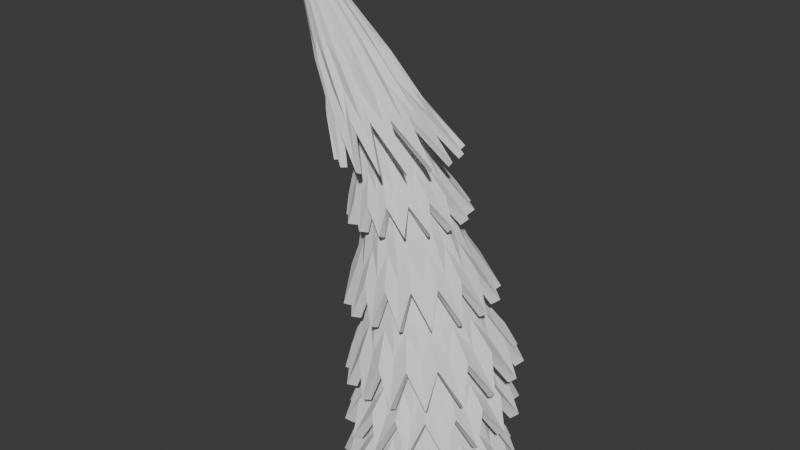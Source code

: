 # Source: Arbol_Estilizado1.blend  (saved by Blender 4.0.36; exported with 4.5.12 LTS)
import bpy
from mathutils import Matrix  # noqa: F401  (used for matrix-valued properties, if any)

bpy.ops.wm.read_factory_settings(use_empty=True)
scene = bpy.context.scene
scene.name = 'Scene'

# ---- collections
col_collection = bpy.data.collections.new('Collection'); scene.collection.children.link(col_collection)

# ---- world
world_world = bpy.data.worlds.new('World'); scene.world = world_world
world_world.use_nodes = True; world_world.node_tree.nodes.clear()
_N = world_world.node_tree.nodes; _L = world_world.node_tree.links
n0 = _N.new('ShaderNodeOutputWorld'); n0.name = 'World Output'; n0.location = (300, 300)
n1 = _N.new('ShaderNodeBackground'); n1.name = 'Background'; n1.location = (10, 300)
n1.inputs[0].default_value = (0.05088, 0.05088, 0.05088, 1.0)
_L.new(n1.outputs[0], n0.inputs[0])
n0.is_active_output = True
world_world.color = (0.05088, 0.05088, 0.05088)
world_world.use_sun_shadow = False
world_world.sun_shadow_jitter_overblur = 0.0

# ---- meshes
me_cylinder = bpy.data.meshes.new('Cylinder')
me_cylinder.from_pydata([(1.318e-08, 1.884, -1.0), (0.7211, 1.741, -1.0), (1.332, 1.332, -1.0), (1.741, 0.7211, -1.0), (1.884, 9.884e-09, -1.0), (1.741, -0.7211, -1.0), (1.332, -1.332, -1.0), (0.7211, -1.741, -1.0), (1.318e-08, -1.884, -1.0), (-0.7211, -1.741, -1.0), (-3.885, 1.542e-07, 12.26), (-1.332, -1.332, -1.0), (-1.741, -0.7211, -1.0), (-1.884, 9.884e-09, -1.0), (-1.741, 0.7211, -1.0), (-1.332, 1.332, -1.0), (-0.7211, 1.741, -1.0), (-2.298, 0.1997, 10.5), (3.401e-08, 1.009, 0.335), (-1.109, 0.4089, 9.093), (-0.7499, 0.5172, 7.291), (0.2093, 0.6552, 4.932), (0.4111, 0.8022, 2.68), (0.3738, 0.9321, 0.4315), (-2.239, 0.1845, 10.55), (0.6563, 0.7411, 2.865), (0.4454, 0.6053, 5.016), (-0.5655, 0.4778, 7.363), (-1.007, 0.3778, 9.212), (0.6908, 0.7134, 0.5133), (-2.189, 0.1412, 10.59), (0.8642, 0.5672, 3.021), (0.6456, 0.4633, 5.088), (-0.4092, 0.3657, 7.424), (-0.9216, 0.2891, 9.314), (0.9025, 0.3861, 0.568), (-2.155, 0.07641, 10.62), (1.003, 0.307, 3.126), (0.7794, 0.2507, 5.135), (-0.3048, 0.1979, 7.465), (-0.8642, 0.1565, 9.381), (0.9769, -3.378e-08, 0.5872), (-2.144, 1.739e-07, 10.63), (1.052, -6.909e-08, 3.163), (0.8263, -2.513e-08, 5.152), (-0.2682, -2.655e-08, 7.479), (-0.8441, 3.169e-08, 9.405), (0.9025, -0.3861, 0.568), (-2.155, -0.07641, 10.62), (1.003, -0.307, 3.126), (0.7794, -0.2507, 5.135), (-0.3048, -0.1979, 7.465), (-0.8642, -0.1565, 9.381), (0.6908, -0.7134, 0.5133), (-2.189, -0.1412, 10.59), (0.8642, -0.5672, 3.021), (0.6456, -0.4633, 5.088), (-0.4092, -0.3657, 7.424), (-0.9216, -0.2891, 9.314), (0.3738, -0.9321, 0.4315), (-2.239, -0.1845, 10.55), (0.6563, -0.7411, 2.865), (0.4454, -0.6053, 5.016), (-0.5655, -0.4778, 7.363), (-1.007, -0.3778, 9.212), (-3.375e-08, -1.009, 0.335), (-2.298, -0.1997, 10.5), (0.4111, -0.8022, 2.68), (0.2093, -0.6552, 4.932), (-0.7499, -0.5172, 7.291), (-1.109, -0.4089, 9.093), (-0.3738, -0.9321, 0.2385), (-2.357, -0.1845, 10.45), (0.166, -0.7411, 2.495), (-0.02688, -0.6053, 4.848), (-0.9342, -0.4778, 7.219), (-1.21, -0.3778, 8.974), (-0.6908, -0.7134, 0.1567), (-2.407, -0.1412, 10.41), (-0.04189, -0.5672, 2.339), (-0.2271, -0.4633, 4.776), (-1.09, -0.3657, 7.158), (-1.296, -0.2891, 8.873), (-0.9025, -0.3861, 0.1021), (-2.44, -0.07641, 10.39), (-0.1808, -0.307, 2.234), (-0.3608, -0.2507, 4.728), (-1.195, -0.1979, 7.117), (-1.353, -0.1565, 8.805), (-0.9769, 3.398e-08, 0.08289), (-2.452, 2.08e-07, 10.38), (-0.2296, 6.061e-08, 2.197), (-0.4078, 3.405e-08, 4.712), (-1.232, 2.404e-08, 7.103), (-1.373, 1.155e-07, 8.781), (-0.9025, 0.3861, 0.1021), (-2.44, 0.07641, 10.39), (-0.1808, 0.307, 2.234), (-0.3608, 0.2507, 4.728), (-1.195, 0.1979, 7.117), (-1.353, 0.1565, 8.805), (-0.6908, 0.7134, 0.1567), (-2.407, 0.1412, 10.41), (-0.04189, 0.5672, 2.339), (-0.2271, 0.4633, 4.776), (-1.09, 0.3657, 7.158), (-1.296, 0.2891, 8.873), (-0.3738, 0.9321, 0.2385), (-2.357, 0.1845, 10.45), (0.166, 0.7411, 2.495), (-0.02688, 0.6053, 4.848), (-0.9342, 0.4778, 7.219), (-1.21, 0.3778, 8.974)], [], [(16, 107, 18, 0), (2, 29, 35, 3), (3, 35, 41, 4), (4, 41, 47, 5), (5, 47, 53, 6), (6, 53, 59, 7), (7, 59, 65, 8), (8, 65, 71, 9), (9, 71, 77, 11), (11, 77, 83, 12), (12, 83, 89, 13), (13, 89, 95, 14), (14, 95, 101, 15), (15, 101, 107, 16), (0, 18, 23, 1), (0, 1, 2, 3, 4, 5, 6, 7, 8, 9, 11, 12, 13, 14, 15, 16), (1, 23, 29, 2), (102, 10, 108), (96, 10, 102), (90, 10, 96), (84, 10, 90), (78, 10, 84), (72, 10, 78), (66, 10, 72), (60, 10, 66), (54, 10, 60), (48, 10, 54), (42, 10, 48), (36, 10, 42), (30, 10, 36), (24, 10, 30), (17, 10, 24), (108, 17, 19, 112), (112, 19, 20, 111), (111, 20, 21, 110), (110, 21, 22, 109), (109, 22, 18, 107), (102, 108, 112, 106), (106, 112, 111, 105), (105, 111, 110, 104), (104, 110, 109, 103), (103, 109, 107, 101), (96, 102, 106, 100), (100, 106, 105, 99), (99, 105, 104, 98), (98, 104, 103, 97), (97, 103, 101, 95), (90, 96, 100, 94), (94, 100, 99, 93), (93, 99, 98, 92), (92, 98, 97, 91), (91, 97, 95, 89), (84, 90, 94, 88), (88, 94, 93, 87), (87, 93, 92, 86), (86, 92, 91, 85), (85, 91, 89, 83), (78, 84, 88, 82), (82, 88, 87, 81), (81, 87, 86, 80), (80, 86, 85, 79), (79, 85, 83, 77), (72, 78, 82, 76), (76, 82, 81, 75), (75, 81, 80, 74), (74, 80, 79, 73), (73, 79, 77, 71), (66, 72, 76, 70), (70, 76, 75, 69), (69, 75, 74, 68), (68, 74, 73, 67), (67, 73, 71, 65), (60, 66, 70, 64), (64, 70, 69, 63), (63, 69, 68, 62), (62, 68, 67, 61), (61, 67, 65, 59), (54, 60, 64, 58), (58, 64, 63, 57), (57, 63, 62, 56), (56, 62, 61, 55), (55, 61, 59, 53), (48, 54, 58, 52), (52, 58, 57, 51), (51, 57, 56, 50), (50, 56, 55, 49), (49, 55, 53, 47), (42, 48, 52, 46), (46, 52, 51, 45), (45, 51, 50, 44), (44, 50, 49, 43), (43, 49, 47, 41), (36, 42, 46, 40), (40, 46, 45, 39), (39, 45, 44, 38), (38, 44, 43, 37), (37, 43, 41, 35), (30, 36, 40, 34), (34, 40, 39, 33), (33, 39, 38, 32), (32, 38, 37, 31), (31, 37, 35, 29), (24, 30, 34, 28), (28, 34, 33, 27), (27, 33, 32, 26), (26, 32, 31, 25), (25, 31, 29, 23), (17, 24, 28, 19), (19, 28, 27, 20), (20, 27, 26, 21), (21, 26, 25, 22), (22, 25, 23, 18), (108, 10, 17)])
_uv = me_cylinder.uv_layers.new(name='UVMap')
_uv.uv.foreach_set('vector', [0.0625, 0.5, 0.0625, 0.5467, 0.0, 0.5467, 0.0, 0.5, 0.875, 0.5, 0.875, 0.5467, 0.8125, 0.5467, 0.8125, 0.5, 0.8125, 0.5, 0.8125, 0.5467, 0.75, 0.5467, 0.75, 0.5, 0.75, 0.5, 0.75, 0.5467, 0.6875, 0.5467, 0.6875, 0.5, 0.6875, 0.5, 0.6875, 0.5467, 0.625, 0.5467, 0.625, 0.5, 0.625, 0.5, 0.625, 0.5467, 0.5625, 0.5467, 0.5625, 0.5, 0.5625, 0.5, 0.5625, 0.5467, 0.5, 0.5467, 0.5, 0.5, 0.5, 0.5, 0.5, 0.5467, 0.4375, 0.5467, 0.4375, 0.5, 0.4375, 0.5, 0.4375, 0.5467, 0.375, 0.5467, 0.375, 0.5, 0.375, 0.5, 0.375, 0.5467, 0.3125, 0.5467, 0.3125, 0.5, 0.3125, 0.5, 0.3125, 0.5467, 0.25, 0.5467, 0.25, 0.5, 0.25, 0.5, 0.25, 0.5467, 0.1875, 0.5467, 0.1875, 0.5, 0.1875, 0.5, 0.1875, 0.5467, 0.125, 0.5467, 0.125, 0.5, 0.125, 0.5, 0.125, 0.5467, 0.0625, 0.5467, 0.0625, 0.5, 1.0, 0.5, 1.0, 0.5467, 0.9375, 0.5467, 0.9375, 0.5, 0.75, 0.49, 0.8418, 0.4717, 0.9197, 0.4197, 0.9717, 0.3418, 0.99, 0.25, 0.9717, 0.1582, 0.9197, 0.08029, 0.8418, 0.02827, 0.75, 0.01, 0.6582, 0.02827, 0.5803, 0.08029, 0.5283, 0.1582, 0.51, 0.25, 0.5283, 0.3418, 0.5803, 0.4197, 0.6582, 0.4717, 0.9375, 0.5, 0.9375, 0.5467, 0.875, 0.5467, 0.875, 0.5, 0.125, 0.9533, 0.0625, 1.0, 0.0625, 0.9533, 0.1875, 0.9533, 0.125, 1.0, 0.125, 0.9533, 0.25, 0.9533, 0.1875, 1.0, 0.1875, 0.9533, 0.3125, 0.9533, 0.25, 1.0, 0.25, 0.9533, 0.375, 0.9533, 0.3125, 1.0, 0.3125, 0.9533, 0.4375, 0.9533, 0.375, 1.0, 0.375, 0.9533, 0.5, 0.9533, 0.4375, 1.0, 0.4375, 0.9533, 0.5625, 0.9533, 0.5, 1.0, 0.5, 0.9533, 0.625, 0.9533, 0.5625, 1.0, 0.5625, 0.9533, 0.6875, 0.9533, 0.625, 1.0, 0.625, 0.9533, 0.75, 0.9533, 0.6875, 1.0, 0.6875, 0.9533, 0.8125, 0.9533, 0.75, 1.0, 0.75, 0.9533, 0.875, 0.9533, 0.8125, 1.0, 0.8125, 0.9533, 0.9375, 0.9533, 0.875, 1.0, 0.875, 0.9533, 1.0, 0.9533, 0.9375, 1.0, 0.9375, 0.9533, 0.0625, 0.9533, 0.0, 0.9533, 0.0, 0.872, 0.0625, 0.872, 0.0625, 0.872, 0.0, 0.872, 0.0, 0.7907, 0.0625, 0.7907, 0.0625, 0.7907, 0.0, 0.7907, 0.0, 0.7093, 0.0625, 0.7093, 0.0625, 0.7093, 0.0, 0.7093, 0.0, 0.628, 0.0625, 0.628, 0.0625, 0.628, 0.0, 0.628, 0.0, 0.5467, 0.0625, 0.5467, 0.125, 0.9533, 0.0625, 0.9533, 0.0625, 0.872, 0.125, 0.872, 0.125, 0.872, 0.0625, 0.872, 0.0625, 0.7907, 0.125, 0.7907, 0.125, 0.7907, 0.0625, 0.7907, 0.0625, 0.7093, 0.125, 0.7093, 0.125, 0.7093, 0.0625, 0.7093, 0.0625, 0.628, 0.125, 0.628, 0.125, 0.628, 0.0625, 0.628, 0.0625, 0.5467, 0.125, 0.5467, 0.1875, 0.9533, 0.125, 0.9533, 0.125, 0.872, 0.1875, 0.872, 0.1875, 0.872, 0.125, 0.872, 0.125, 0.7907, 0.1875, 0.7907, 0.1875, 0.7907, 0.125, 0.7907, 0.125, 0.7093, 0.1875, 0.7093, 0.1875, 0.7093, 0.125, 0.7093, 0.125, 0.628, 0.1875, 0.628, 0.1875, 0.628, 0.125, 0.628, 0.125, 0.5467, 0.1875, 0.5467, 0.25, 0.9533, 0.1875, 0.9533, 0.1875, 0.872, 0.25, 0.872, 0.25, 0.872, 0.1875, 0.872, 0.1875, 0.7907, 0.25, 0.7907, 0.25, 0.7907, 0.1875, 0.7907, 0.1875, 0.7093, 0.25, 0.7093, 0.25, 0.7093, 0.1875, 0.7093, 0.1875, 0.628, 0.25, 0.628, 0.25, 0.628, 0.1875, 0.628, 0.1875, 0.5467, 0.25, 0.5467, 0.3125, 0.9533, 0.25, 0.9533, 0.25, 0.872, 0.3125, 0.872, 0.3125, 0.872, 0.25, 0.872, 0.25, 0.7907, 0.3125, 0.7907, 0.3125, 0.7907, 0.25, 0.7907, 0.25, 0.7093, 0.3125, 0.7093, 0.3125, 0.7093, 0.25, 0.7093, 0.25, 0.628, 0.3125, 0.628, 0.3125, 0.628, 0.25, 0.628, 0.25, 0.5467, 0.3125, 0.5467, 0.375, 0.9533, 0.3125, 0.9533, 0.3125, 0.872, 0.375, 0.872, 0.375, 0.872, 0.3125, 0.872, 0.3125, 0.7907, 0.375, 0.7907, 0.375, 0.7907, 0.3125, 0.7907, 0.3125, 0.7093, 0.375, 0.7093, 0.375, 0.7093, 0.3125, 0.7093, 0.3125, 0.628, 0.375, 0.628, 0.375, 0.628, 0.3125, 0.628, 0.3125, 0.5467, 0.375, 0.5467, 0.4375, 0.9533, 0.375, 0.9533, 0.375, 0.872, 0.4375, 0.872, 0.4375, 0.872, 0.375, 0.872, 0.375, 0.7907, 0.4375, 0.7907, 0.4375, 0.7907, 0.375, 0.7907, 0.375, 0.7093, 0.4375, 0.7093, 0.4375, 0.7093, 0.375, 0.7093, 0.375, 0.628, 0.4375, 0.628, 0.4375, 0.628, 0.375, 0.628, 0.375, 0.5467, 0.4375, 0.5467, 0.5, 0.9533, 0.4375, 0.9533, 0.4375, 0.872, 0.5, 0.872, 0.5, 0.872, 0.4375, 0.872, 0.4375, 0.7907, 0.5, 0.7907, 0.5, 0.7907, 0.4375, 0.7907, 0.4375, 0.7093, 0.5, 0.7093, 0.5, 0.7093, 0.4375, 0.7093, 0.4375, 0.628, 0.5, 0.628, 0.5, 0.628, 0.4375, 0.628, 0.4375, 0.5467, 0.5, 0.5467, 0.5625, 0.9533, 0.5, 0.9533, 0.5, 0.872, 0.5625, 0.872, 0.5625, 0.872, 0.5, 0.872, 0.5, 0.7907, 0.5625, 0.7907, 0.5625, 0.7907, 0.5, 0.7907, 0.5, 0.7093, 0.5625, 0.7093, 0.5625, 0.7093, 0.5, 0.7093, 0.5, 0.628, 0.5625, 0.628, 0.5625, 0.628, 0.5, 0.628, 0.5, 0.5467, 0.5625, 0.5467, 0.625, 0.9533, 0.5625, 0.9533, 0.5625, 0.872, 0.625, 0.872, 0.625, 0.872, 0.5625, 0.872, 0.5625, 0.7907, 0.625, 0.7907, 0.625, 0.7907, 0.5625, 0.7907, 0.5625, 0.7093, 0.625, 0.7093, 0.625, 0.7093, 0.5625, 0.7093, 0.5625, 0.628, 0.625, 0.628, 0.625, 0.628, 0.5625, 0.628, 0.5625, 0.5467, 0.625, 0.5467, 0.6875, 0.9533, 0.625, 0.9533, 0.625, 0.872, 0.6875, 0.872, 0.6875, 0.872, 0.625, 0.872, 0.625, 0.7907, 0.6875, 0.7907, 0.6875, 0.7907, 0.625, 0.7907, 0.625, 0.7093, 0.6875, 0.7093, 0.6875, 0.7093, 0.625, 0.7093, 0.625, 0.628, 0.6875, 0.628, 0.6875, 0.628, 0.625, 0.628, 0.625, 0.5467, 0.6875, 0.5467, 0.75, 0.9533, 0.6875, 0.9533, 0.6875, 0.872, 0.75, 0.872, 0.75, 0.872, 0.6875, 0.872, 0.6875, 0.7907, 0.75, 0.7907, 0.75, 0.7907, 0.6875, 0.7907, 0.6875, 0.7093, 0.75, 0.7093, 0.75, 0.7093, 0.6875, 0.7093, 0.6875, 0.628, 0.75, 0.628, 0.75, 0.628, 0.6875, 0.628, 0.6875, 0.5467, 0.75, 0.5467, 0.8125, 0.9533, 0.75, 0.9533, 0.75, 0.872, 0.8125, 0.872, 0.8125, 0.872, 0.75, 0.872, 0.75, 0.7907, 0.8125, 0.7907, 0.8125, 0.7907, 0.75, 0.7907, 0.75, 0.7093, 0.8125, 0.7093, 0.8125, 0.7093, 0.75, 0.7093, 0.75, 0.628, 0.8125, 0.628, 0.8125, 0.628, 0.75, 0.628, 0.75, 0.5467, 0.8125, 0.5467, 0.875, 0.9533, 0.8125, 0.9533, 0.8125, 0.872, 0.875, 0.872, 0.875, 0.872, 0.8125, 0.872, 0.8125, 0.7907, 0.875, 0.7907, 0.875, 0.7907, 0.8125, 0.7907, 0.8125, 0.7093, 0.875, 0.7093, 0.875, 0.7093, 0.8125, 0.7093, 0.8125, 0.628, 0.875, 0.628, 0.875, 0.628, 0.8125, 0.628, 0.8125, 0.5467, 0.875, 0.5467, 0.9375, 0.9533, 0.875, 0.9533, 0.875, 0.872, 0.9375, 0.872, 0.9375, 0.872, 0.875, 0.872, 0.875, 0.7907, 0.9375, 0.7907, 0.9375, 0.7907, 0.875, 0.7907, 0.875, 0.7093, 0.9375, 0.7093, 0.9375, 0.7093, 0.875, 0.7093, 0.875, 0.628, 0.9375, 0.628, 0.9375, 0.628, 0.875, 0.628, 0.875, 0.5467, 0.9375, 0.5467, 1.0, 0.9533, 0.9375, 0.9533, 0.9375, 0.872, 1.0, 0.872, 1.0, 0.872, 0.9375, 0.872, 0.9375, 0.7907, 1.0, 0.7907, 1.0, 0.7907, 0.9375, 0.7907, 0.9375, 0.7093, 1.0, 0.7093, 1.0, 0.7093, 0.9375, 0.7093, 0.9375, 0.628, 1.0, 0.628, 1.0, 0.628, 0.9375, 0.628, 0.9375, 0.5467, 1.0, 0.5467, 0.0625, 0.9533, 0.0, 1.0, 0.0, 0.9533])
me_cylinder.update()
me_cylinder_001 = bpy.data.meshes.new('Cylinder.001')
me_cylinder_001.from_pydata([(-0.1493, 2.208, -2.619), (0.1421, 0.6793, 0.7474), (0.2781, 1.844, -1.901), (0.2706, 0.6666, 0.7474), (0.6931, 2.04, -2.632), (0.3941, 0.6291, 0.7474), (0.954, 1.564, -1.911), (0.508, 0.5683, 0.7474), (1.41, 1.562, -2.644), (0.6079, 0.4863, 0.7474), (1.471, 1.046, -1.919), (0.6898, 0.3865, 0.7474), (1.889, 0.8461, -2.652), (0.7506, 0.2726, 0.7474), (1.751, 0.3703, -1.923), (0.7881, 0.149, 0.7474), (2.057, 0.001254, -2.655), (0.8008, 0.02054, 0.7474), (1.751, -0.3614, -1.923), (0.7881, -0.108, 0.7474), (1.89, -0.8438, -2.652), (0.7506, -0.2315, 0.7474), (1.471, -1.037, -1.919), (0.6898, -0.3454, 0.7474), (1.412, -1.559, -2.644), (0.6079, -0.4453, 0.7474), (0.954, -1.555, -1.911), (0.508, -0.5272, 0.7474), (0.6954, -2.039, -2.632), (0.3941, -0.5881, 0.7474), (0.2781, -1.835, -1.901), (0.2706, -0.6255, 0.7474), (-0.1493, -2.208, -2.619), (0.1421, -0.6382, 0.7474), (-0.4535, -1.835, -1.89), (0.01354, -0.6255, 0.7474), (-0.9943, -2.04, -2.605), (-0.11, -0.5881, 0.7474), (-1.129, -1.555, -1.88), (-0.2239, -0.5272, 0.7474), (-1.711, -1.562, -2.593), (-0.3237, -0.4453, 0.7474), (-1.647, -1.037, -1.872), (-0.4057, -0.3454, 0.7474), (-2.19, -0.8461, -2.586), (-0.4665, -0.2315, 0.7474), (-1.927, -0.3614, -1.868), (-0.504, -0.108, 0.7474), (-2.358, -0.001254, -2.583), (-0.5167, 0.02054, 0.7474), (-1.927, 0.3703, -1.868), (-0.504, 0.149, 0.7474), (-2.191, 0.8438, -2.586), (-0.4665, 0.2726, 0.7474), (-1.647, 1.046, -1.872), (-0.4057, 0.3865, 0.7474), (-1.713, 1.56, -2.593), (-0.3237, 0.4863, 0.7474), (-1.129, 1.564, -1.88), (-0.2239, 0.5683, 0.7474), (-0.9966, 2.039, -2.605), (-0.11, 0.6291, 0.7474), (-0.4535, 1.844, -1.89), (0.01354, 0.6666, 0.7474), (-0.08514, 1.687, -1.876), (0.2407, 1.427, -1.37), (0.5569, 1.559, -1.886), (0.7625, 1.211, -1.377), (1.103, 1.195, -1.894), (1.162, 0.8119, -1.383), (1.468, 0.6491, -1.9), (1.378, 0.2901, -1.386), (1.596, 0.005418, -1.901), (1.378, -0.2748, -1.386), (1.468, -0.6384, -1.9), (1.162, -0.7966, -1.383), (1.105, -1.184, -1.894), (0.7625, -1.196, -1.377), (0.5585, -1.549, -1.886), (0.2407, -1.412, -1.37), (-0.08514, -1.678, -1.876), (-0.3241, -1.412, -1.362), (-0.7289, -1.55, -1.866), (-0.8458, -1.196, -1.355), (-1.275, -1.186, -1.858), (-1.245, -0.7966, -1.35), (-1.64, -0.6401, -1.853), (-1.461, -0.2748, -1.347), (-1.768, 0.003648, -1.851), (-1.461, 0.2901, -1.347), (-1.64, 0.6475, -1.853), (-1.245, 0.8119, -1.35), (-1.276, 1.193, -1.858), (-0.8458, 1.211, -1.355), (-0.7306, 1.558, -1.866), (-0.3241, 1.427, -1.362)], [], [(64, 1, 3, 65), (65, 3, 5, 66), (66, 5, 7, 67), (67, 7, 9, 68), (68, 9, 11, 69), (69, 11, 13, 70), (70, 13, 15, 71), (71, 15, 17, 72), (72, 17, 19, 73), (73, 19, 21, 74), (74, 21, 23, 75), (75, 23, 25, 76), (76, 25, 27, 77), (77, 27, 29, 78), (78, 29, 31, 79), (79, 31, 33, 80), (80, 33, 35, 81), (81, 35, 37, 82), (82, 37, 39, 83), (83, 39, 41, 84), (84, 41, 43, 85), (85, 43, 45, 86), (86, 45, 47, 87), (87, 47, 49, 88), (88, 49, 51, 89), (89, 51, 53, 90), (90, 53, 55, 91), (91, 55, 57, 92), (92, 57, 59, 93), (93, 59, 61, 94), (94, 61, 63, 95), (95, 63, 1, 64), (3, 1, 63, 61, 59, 57, 55, 53, 51, 49, 47, 45, 43, 41, 39, 37, 35, 33, 31, 29, 27, 25, 23, 21, 19, 17, 15, 13, 11, 9, 7, 5), (62, 95, 64, 0), (60, 94, 95, 62), (58, 93, 94, 60), (56, 92, 93, 58), (54, 91, 92, 56), (52, 90, 91, 54), (50, 89, 90, 52), (48, 88, 89, 50), (46, 87, 88, 48), (44, 86, 87, 46), (42, 85, 86, 44), (40, 84, 85, 42), (38, 83, 84, 40), (36, 82, 83, 38), (34, 81, 82, 36), (32, 80, 81, 34), (30, 79, 80, 32), (28, 78, 79, 30), (26, 77, 78, 28), (24, 76, 77, 26), (22, 75, 76, 24), (20, 74, 75, 22), (18, 73, 74, 20), (16, 72, 73, 18), (14, 71, 72, 16), (12, 70, 71, 14), (10, 69, 70, 12), (8, 68, 69, 10), (6, 67, 68, 8), (4, 66, 67, 6), (2, 65, 66, 4), (0, 64, 65, 2)])
_uv = me_cylinder_001.uv_layers.new(name='UVMap')
_uv.uv.foreach_set('vector', [0.9999, 0.6058, 1.0, 1.0, 0.9688, 1.0, 0.9688, 0.6905, 0.9688, 0.6905, 0.9688, 1.0, 0.9375, 1.0, 0.9376, 0.6058, 0.9376, 0.6058, 0.9375, 1.0, 0.9062, 1.0, 0.9062, 0.6905, 0.9062, 0.6905, 0.9062, 1.0, 0.875, 1.0, 0.8751, 0.6058, 0.8751, 0.6058, 0.875, 1.0, 0.8438, 1.0, 0.8438, 0.6905, 0.8438, 0.6905, 0.8438, 1.0, 0.8125, 1.0, 0.8126, 0.6058, 0.8126, 0.6058, 0.8125, 1.0, 0.7812, 1.0, 0.7812, 0.6905, 0.7812, 0.6905, 0.7812, 1.0, 0.75, 1.0, 0.7501, 0.6058, 0.7501, 0.6058, 0.75, 1.0, 0.7188, 1.0, 0.7188, 0.6905, 0.7188, 0.6905, 0.7188, 1.0, 0.6875, 1.0, 0.6876, 0.6058, 0.6876, 0.6058, 0.6875, 1.0, 0.6562, 1.0, 0.6562, 0.6905, 0.6562, 0.6905, 0.6562, 1.0, 0.625, 1.0, 0.6251, 0.6058, 0.6251, 0.6058, 0.625, 1.0, 0.5938, 1.0, 0.5938, 0.6905, 0.5938, 0.6905, 0.5938, 1.0, 0.5625, 1.0, 0.5626, 0.6058, 0.5626, 0.6058, 0.5625, 1.0, 0.5312, 1.0, 0.5312, 0.6905, 0.5312, 0.6905, 0.5312, 1.0, 0.5, 1.0, 0.5001, 0.6058, 0.5001, 0.6058, 0.5, 1.0, 0.4688, 1.0, 0.4688, 0.6905, 0.4688, 0.6905, 0.4688, 1.0, 0.4375, 1.0, 0.4376, 0.6058, 0.4376, 0.6058, 0.4375, 1.0, 0.4062, 1.0, 0.4062, 0.6905, 0.4062, 0.6905, 0.4062, 1.0, 0.375, 1.0, 0.3751, 0.6058, 0.3751, 0.6058, 0.375, 1.0, 0.3438, 1.0, 0.3438, 0.6905, 0.3438, 0.6905, 0.3438, 1.0, 0.3125, 1.0, 0.3126, 0.6058, 0.3126, 0.6058, 0.3125, 1.0, 0.2812, 1.0, 0.2812, 0.6905, 0.2812, 0.6905, 0.2812, 1.0, 0.25, 1.0, 0.2501, 0.6058, 0.2501, 0.6058, 0.25, 1.0, 0.2188, 1.0, 0.2188, 0.6905, 0.2188, 0.6905, 0.2188, 1.0, 0.1875, 1.0, 0.1876, 0.6058, 0.1876, 0.6058, 0.1875, 1.0, 0.1562, 1.0, 0.1562, 0.6905, 0.1562, 0.6905, 0.1562, 1.0, 0.125, 1.0, 0.1251, 0.6058, 0.1251, 0.6058, 0.125, 1.0, 0.09375, 1.0, 0.09375, 0.6905, 0.09375, 0.6905, 0.09375, 1.0, 0.0625, 1.0, 0.06257, 0.6058, 0.06257, 0.6058, 0.0625, 1.0, 0.03125, 1.0, 0.03125, 0.6905, 0.03125, 0.6905, 0.03125, 1.0, 0.0, 1.0, -7.563e-05, 0.6059, 0.9688, 1.0, 0.0, 1.0, 0.03125, 1.0, 0.0625, 1.0, 0.09375, 1.0, 0.125, 1.0, 0.1562, 1.0, 0.1875, 1.0, 0.2188, 1.0, 0.25, 1.0, 0.2812, 1.0, 0.3125, 1.0, 0.3438, 1.0, 0.375, 1.0, 0.4062, 1.0, 0.4375, 1.0, 0.4688, 1.0, 0.5, 1.0, 0.5312, 1.0, 0.5625, 1.0, 0.5938, 1.0, 0.625, 1.0, 0.6562, 1.0, 0.6875, 1.0, 0.7188, 1.0, 0.75, 1.0, 0.7812, 1.0, 0.8125, 1.0, 0.8438, 1.0, 0.875, 1.0, 0.9062, 1.0, 0.9375, 1.0, 0.03125, 0.6074, 0.03125, 0.6905, -7.563e-05, 0.6059, -9.594e-05, 0.5, 0.06259, 0.5, 0.06257, 0.6058, 0.03125, 0.6905, 0.03125, 0.6074, 0.09375, 0.6074, 0.09375, 0.6905, 0.06257, 0.6058, 0.06259, 0.5, 0.1251, 0.5, 0.1251, 0.6058, 0.09375, 0.6905, 0.09375, 0.6074, 0.1563, 0.6074, 0.1562, 0.6905, 0.1251, 0.6058, 0.1251, 0.5, 0.1876, 0.5, 0.1876, 0.6058, 0.1562, 0.6905, 0.1563, 0.6074, 0.2188, 0.6074, 0.2188, 0.6905, 0.1876, 0.6058, 0.1876, 0.5, 0.2501, 0.5, 0.2501, 0.6058, 0.2188, 0.6905, 0.2188, 0.6074, 0.2812, 0.6074, 0.2812, 0.6905, 0.2501, 0.6058, 0.2501, 0.5, 0.3126, 0.5, 0.3126, 0.6058, 0.2812, 0.6905, 0.2812, 0.6074, 0.3438, 0.6074, 0.3438, 0.6905, 0.3126, 0.6058, 0.3126, 0.5, 0.3751, 0.5, 0.3751, 0.6058, 0.3438, 0.6905, 0.3438, 0.6074, 0.4062, 0.6074, 0.4062, 0.6905, 0.3751, 0.6058, 0.3751, 0.5, 0.4376, 0.5, 0.4376, 0.6058, 0.4062, 0.6905, 0.4062, 0.6074, 0.4688, 0.6074, 0.4688, 0.6905, 0.4376, 0.6058, 0.4376, 0.5, 0.5001, 0.5, 0.5001, 0.6058, 0.4688, 0.6905, 0.4688, 0.6074, 0.5312, 0.6074, 0.5312, 0.6905, 0.5001, 0.6058, 0.5001, 0.5, 0.5626, 0.5, 0.5626, 0.6058, 0.5312, 0.6905, 0.5312, 0.6074, 0.5938, 0.6074, 0.5938, 0.6905, 0.5626, 0.6058, 0.5626, 0.5, 0.6252, 0.5, 0.6251, 0.6058, 0.5938, 0.6905, 0.5938, 0.6074, 0.6562, 0.6074, 0.6562, 0.6905, 0.6251, 0.6058, 0.6252, 0.5, 0.6876, 0.5, 0.6876, 0.6058, 0.6562, 0.6905, 0.6562, 0.6074, 0.7188, 0.6074, 0.7188, 0.6905, 0.6876, 0.6058, 0.6876, 0.5, 0.7501, 0.5, 0.7501, 0.6058, 0.7188, 0.6905, 0.7188, 0.6074, 0.7812, 0.6074, 0.7812, 0.6905, 0.7501, 0.6058, 0.7501, 0.5, 0.8126, 0.5, 0.8126, 0.6058, 0.7812, 0.6905, 0.7812, 0.6074, 0.8438, 0.6074, 0.8438, 0.6905, 0.8126, 0.6058, 0.8126, 0.5, 0.8751, 0.5, 0.8751, 0.6058, 0.8438, 0.6905, 0.8438, 0.6074, 0.9062, 0.6074, 0.9062, 0.6905, 0.8751, 0.6058, 0.8751, 0.5, 0.9376, 0.5, 0.9376, 0.6058, 0.9062, 0.6905, 0.9062, 0.6074, 0.9688, 0.6074, 0.9688, 0.6905, 0.9376, 0.6058, 0.9376, 0.5, 0.9999, 0.5, 0.9999, 0.6058, 0.9688, 0.6905, 0.9688, 0.6074])
me_cylinder_001.update()
me_cylinder_002 = bpy.data.meshes.new('Cylinder.002')
me_cylinder_002.from_pydata([(-0.0999, 1.942, -2.064), (0.07287, 0.6561, 0.9206), (0.2953, 2.183, -2.748), (0.2045, 0.6431, 0.9206), (0.6439, 1.793, -2.089), (0.3311, 0.6047, 0.9206), (1.097, 1.85, -2.777), (0.4478, 0.5423, 0.9206), (1.275, 1.372, -2.111), (0.5501, 0.4584, 0.9206), (1.711, 1.236, -2.8), (0.634, 0.3561, 0.9206), (1.696, 0.7409, -2.126), (0.6964, 0.2394, 0.9206), (2.043, 0.4342, -2.812), (0.7348, 0.1128, 0.9206), (1.844, -0.00343, -2.131), (0.7477, -0.01882, 0.9206), (2.043, -0.4342, -2.812), (0.7348, -0.1505, 0.9206), (1.696, -0.7477, -2.126), (0.6964, -0.2771, 0.9206), (1.711, -1.236, -2.8), (0.634, -0.3938, 0.9206), (1.275, -1.379, -2.111), (0.5501, -0.496, 0.9206), (1.097, -1.85, -2.777), (0.4478, -0.58, 0.9206), (0.6439, -1.8, -2.089), (0.3311, -0.6423, 0.9206), (0.2953, -2.183, -2.748), (0.2045, -0.6807, 0.9206), (-0.0999, -1.948, -2.064), (0.07287, -0.6937, 0.9206), (-0.5725, -2.183, -2.716), (-0.05879, -0.6807, 0.9206), (-0.8437, -1.8, -2.038), (-0.1854, -0.6423, 0.9206), (-1.374, -1.85, -2.686), (-0.3021, -0.58, 0.9206), (-1.474, -1.379, -2.016), (-0.4043, -0.496, 0.9206), (-1.988, -1.236, -2.663), (-0.4883, -0.3938, 0.9206), (-1.896, -0.7477, -2.002), (-0.5506, -0.2771, 0.9206), (-2.32, -0.4342, -2.651), (-0.589, -0.1505, 0.9206), (-2.044, -0.00343, -1.997), (-0.602, -0.01882, 0.9206), (-2.32, 0.4342, -2.651), (-0.589, 0.1128, 0.9206), (-1.896, 0.7409, -2.002), (-0.5506, 0.2394, 0.9206), (-1.988, 1.236, -2.663), (-0.4883, 0.3561, 0.9206), (-1.474, 1.372, -2.016), (-0.4043, 0.4584, 0.9206), (-1.374, 1.85, -2.686), (-0.3021, 0.5423, 0.9206), (-0.8437, 1.793, -2.038), (-0.1854, 0.6047, 0.9206), (-0.5725, 2.183, -2.716), (-0.05879, 0.6431, 0.9206), (-0.064, 1.476, -1.444), (0.2362, 1.641, -1.919), (0.503, 1.363, -1.462), (0.8404, 1.39, -1.939), (0.9836, 1.042, -1.477), (1.303, 0.9277, -1.955), (1.305, 0.5607, -1.487), (1.553, 0.323, -1.963), (1.418, -0.006627, -1.49), (1.553, -0.3315, -1.963), (1.305, -0.5739, -1.487), (1.303, -0.9361, -1.955), (0.9836, -1.055, -1.477), (0.8404, -1.399, -1.939), (0.503, -1.376, -1.462), (0.2362, -1.649, -1.919), (-0.064, -1.489, -1.444), (-0.4179, -1.649, -1.896), (-0.631, -1.376, -1.426), (-1.022, -1.399, -1.876), (-1.112, -1.055, -1.411), (-1.485, -0.9361, -1.86), (-1.433, -0.5739, -1.401), (-1.735, -0.3315, -1.852), (-1.546, -0.006627, -1.397), (-1.735, 0.323, -1.852), (-1.433, 0.5607, -1.401), (-1.485, 0.9277, -1.86), (-1.112, 1.042, -1.411), (-1.022, 1.39, -1.876), (-0.631, 1.363, -1.426), (-0.4179, 1.641, -1.896)], [], [(64, 1, 3, 65), (65, 3, 5, 66), (66, 5, 7, 67), (67, 7, 9, 68), (68, 9, 11, 69), (69, 11, 13, 70), (70, 13, 15, 71), (71, 15, 17, 72), (72, 17, 19, 73), (73, 19, 21, 74), (74, 21, 23, 75), (75, 23, 25, 76), (76, 25, 27, 77), (77, 27, 29, 78), (78, 29, 31, 79), (79, 31, 33, 80), (80, 33, 35, 81), (81, 35, 37, 82), (82, 37, 39, 83), (83, 39, 41, 84), (84, 41, 43, 85), (85, 43, 45, 86), (86, 45, 47, 87), (87, 47, 49, 88), (88, 49, 51, 89), (89, 51, 53, 90), (90, 53, 55, 91), (91, 55, 57, 92), (92, 57, 59, 93), (93, 59, 61, 94), (94, 61, 63, 95), (95, 63, 1, 64), (62, 95, 64, 0), (60, 94, 95, 62), (58, 93, 94, 60), (56, 92, 93, 58), (54, 91, 92, 56), (52, 90, 91, 54), (50, 89, 90, 52), (48, 88, 89, 50), (46, 87, 88, 48), (44, 86, 87, 46), (42, 85, 86, 44), (40, 84, 85, 42), (38, 83, 84, 40), (36, 82, 83, 38), (34, 81, 82, 36), (32, 80, 81, 34), (30, 79, 80, 32), (28, 78, 79, 30), (26, 77, 78, 28), (24, 76, 77, 26), (22, 75, 76, 24), (20, 74, 75, 22), (18, 73, 74, 20), (16, 72, 73, 18), (14, 71, 72, 16), (12, 70, 71, 14), (10, 69, 70, 12), (8, 68, 69, 10), (6, 67, 68, 8), (4, 66, 67, 6), (2, 65, 66, 4), (0, 64, 65, 2)])
_uv = me_cylinder_002.uv_layers.new(name='UVMap')
_uv.uv.foreach_set('vector', [1.0, 0.6798, 1.0, 1.0, 0.9688, 1.0, 0.9688, 0.6088, 0.9688, 0.6088, 0.9688, 1.0, 0.9375, 1.0, 0.9375, 0.6798, 0.9375, 0.6798, 0.9375, 1.0, 0.9062, 1.0, 0.9062, 0.6088, 0.9062, 0.6088, 0.9062, 1.0, 0.875, 1.0, 0.875, 0.6798, 0.875, 0.6798, 0.875, 1.0, 0.8438, 1.0, 0.8438, 0.6088, 0.8438, 0.6088, 0.8438, 1.0, 0.8125, 1.0, 0.8125, 0.6798, 0.8125, 0.6798, 0.8125, 1.0, 0.7812, 1.0, 0.7812, 0.6088, 0.7812, 0.6088, 0.7812, 1.0, 0.75, 1.0, 0.75, 0.6798, 0.75, 0.6798, 0.75, 1.0, 0.7188, 1.0, 0.7188, 0.6088, 0.7188, 0.6088, 0.7188, 1.0, 0.6875, 1.0, 0.6875, 0.6798, 0.6875, 0.6798, 0.6875, 1.0, 0.6562, 1.0, 0.6562, 0.6088, 0.6562, 0.6088, 0.6562, 1.0, 0.625, 1.0, 0.625, 0.6798, 0.625, 0.6798, 0.625, 1.0, 0.5938, 1.0, 0.5938, 0.6088, 0.5938, 0.6088, 0.5938, 1.0, 0.5625, 1.0, 0.5625, 0.6798, 0.5625, 0.6798, 0.5625, 1.0, 0.5312, 1.0, 0.5312, 0.6088, 0.5312, 0.6088, 0.5312, 1.0, 0.5, 1.0, 0.5, 0.6798, 0.5, 0.6798, 0.5, 1.0, 0.4688, 1.0, 0.4688, 0.6088, 0.4688, 0.6088, 0.4688, 1.0, 0.4375, 1.0, 0.4375, 0.6798, 0.4375, 0.6798, 0.4375, 1.0, 0.4062, 1.0, 0.4062, 0.6088, 0.4062, 0.6088, 0.4062, 1.0, 0.375, 1.0, 0.375, 0.6798, 0.375, 0.6798, 0.375, 1.0, 0.3438, 1.0, 0.3438, 0.6088, 0.3438, 0.6088, 0.3438, 1.0, 0.3125, 1.0, 0.3125, 0.6798, 0.3125, 0.6798, 0.3125, 1.0, 0.2812, 1.0, 0.2812, 0.6088, 0.2812, 0.6088, 0.2812, 1.0, 0.25, 1.0, 0.25, 0.6798, 0.25, 0.6798, 0.25, 1.0, 0.2188, 1.0, 0.2188, 0.6088, 0.2188, 0.6088, 0.2188, 1.0, 0.1875, 1.0, 0.1875, 0.6798, 0.1875, 0.6798, 0.1875, 1.0, 0.1562, 1.0, 0.1562, 0.6088, 0.1562, 0.6088, 0.1562, 1.0, 0.125, 1.0, 0.125, 0.6798, 0.125, 0.6798, 0.125, 1.0, 0.09375, 1.0, 0.09375, 0.6088, 0.09375, 0.6088, 0.09375, 1.0, 0.0625, 1.0, 0.0625, 0.6798, 0.0625, 0.6798, 0.0625, 1.0, 0.03125, 1.0, 0.03125, 0.6088, 0.03125, 0.6088, 0.03125, 1.0, 0.0, 1.0, 0.0, 0.6798, 0.03125, 0.5, 0.03125, 0.6088, 0.0, 0.6798, 0.0, 0.5908, 0.0625, 0.5908, 0.0625, 0.6798, 0.03125, 0.6088, 0.03125, 0.5, 0.09375, 0.5, 0.09375, 0.6088, 0.0625, 0.6798, 0.0625, 0.5908, 0.125, 0.5908, 0.125, 0.6798, 0.09375, 0.6088, 0.09375, 0.5, 0.1562, 0.5, 0.1562, 0.6088, 0.125, 0.6798, 0.125, 0.5908, 0.1875, 0.5908, 0.1875, 0.6798, 0.1562, 0.6088, 0.1562, 0.5, 0.2188, 0.5, 0.2188, 0.6088, 0.1875, 0.6798, 0.1875, 0.5908, 0.25, 0.5908, 0.25, 0.6798, 0.2188, 0.6088, 0.2188, 0.5, 0.2812, 0.5, 0.2812, 0.6088, 0.25, 0.6798, 0.25, 0.5908, 0.3125, 0.5908, 0.3125, 0.6798, 0.2812, 0.6088, 0.2812, 0.5, 0.3438, 0.5, 0.3438, 0.6088, 0.3125, 0.6798, 0.3125, 0.5908, 0.375, 0.5908, 0.375, 0.6798, 0.3438, 0.6088, 0.3438, 0.5, 0.4062, 0.5, 0.4062, 0.6088, 0.375, 0.6798, 0.375, 0.5908, 0.4375, 0.5908, 0.4375, 0.6798, 0.4062, 0.6088, 0.4062, 0.5, 0.4688, 0.5, 0.4688, 0.6088, 0.4375, 0.6798, 0.4375, 0.5908, 0.5, 0.5908, 0.5, 0.6798, 0.4688, 0.6088, 0.4688, 0.5, 0.5312, 0.5, 0.5312, 0.6088, 0.5, 0.6798, 0.5, 0.5908, 0.5625, 0.5908, 0.5625, 0.6798, 0.5312, 0.6088, 0.5312, 0.5, 0.5938, 0.5, 0.5938, 0.6088, 0.5625, 0.6798, 0.5625, 0.5908, 0.625, 0.5908, 0.625, 0.6798, 0.5938, 0.6088, 0.5938, 0.5, 0.6562, 0.5, 0.6562, 0.6088, 0.625, 0.6798, 0.625, 0.5908, 0.6875, 0.5908, 0.6875, 0.6798, 0.6562, 0.6088, 0.6562, 0.5, 0.7188, 0.5, 0.7188, 0.6088, 0.6875, 0.6798, 0.6875, 0.5908, 0.75, 0.5908, 0.75, 0.6798, 0.7188, 0.6088, 0.7188, 0.5, 0.7812, 0.5, 0.7812, 0.6088, 0.75, 0.6798, 0.75, 0.5908, 0.8125, 0.5908, 0.8125, 0.6798, 0.7812, 0.6088, 0.7812, 0.5, 0.8438, 0.5, 0.8438, 0.6088, 0.8125, 0.6798, 0.8125, 0.5908, 0.875, 0.5908, 0.875, 0.6798, 0.8438, 0.6088, 0.8438, 0.5, 0.9062, 0.5, 0.9062, 0.6088, 0.875, 0.6798, 0.875, 0.5908, 0.9375, 0.5908, 0.9375, 0.6798, 0.9062, 0.6088, 0.9062, 0.5, 0.9688, 0.5, 0.9688, 0.6088, 0.9375, 0.6798, 0.9375, 0.5908, 1.0, 0.5908, 1.0, 0.6798, 0.9688, 0.6088, 0.9688, 0.5])
me_cylinder_002.update()
me_cylinder_004 = bpy.data.meshes.new('Cylinder.004')
me_cylinder_004.from_pydata([(0.4229, 1.889, -2.741), (0.04856, 0.53, 0.9986), (0.9064, 2.166, -3.569), (0.1484, 0.5202, 0.9986), (1.144, 1.745, -2.749), (0.2444, 0.4911, 0.9986), (1.702, 1.836, -3.579), (0.3329, 0.4438, 0.9986), (1.756, 1.337, -2.756), (0.4105, 0.3801, 0.9986), (2.311, 1.227, -3.586), (0.4742, 0.3025, 0.9986), (2.165, 0.7249, -2.76), (0.5215, 0.214, 0.9986), (2.641, 0.4308, -3.589), (0.5506, 0.118, 0.9986), (2.308, 0.003455, -2.762), (0.5604, 0.01815, 0.9986), (2.641, -0.4308, -3.589), (0.5506, -0.0817, 0.9986), (2.165, -0.718, -2.76), (0.5215, -0.1777, 0.9986), (2.311, -1.227, -3.586), (0.4742, -0.2662, 0.9986), (1.756, -1.33, -2.756), (0.4105, -0.3438, 0.9986), (1.702, -1.836, -3.579), (0.3329, -0.4074, 0.9986), (1.144, -1.738, -2.749), (0.2444, -0.4547, 0.9986), (0.9064, -2.166, -3.569), (0.1484, -0.4839, 0.9986), (0.4229, -1.882, -2.741), (0.04856, -0.4937, 0.9986), (0.04484, -2.166, -3.559), (-0.0513, -0.4839, 0.9986), (-0.2986, -1.738, -2.733), (-0.1473, -0.4547, 0.9986), (-0.7511, -1.836, -3.55), (-0.2358, -0.4074, 0.9986), (-0.9102, -1.33, -2.727), (-0.3134, -0.3438, 0.9986), (-1.36, -1.227, -3.543), (-0.377, -0.2662, 0.9986), (-1.319, -0.718, -2.722), (-0.4243, -0.1777, 0.9986), (-1.69, -0.4308, -3.54), (-0.4535, -0.0817, 0.9986), (-1.462, 0.003455, -2.721), (-0.4633, 0.01815, 0.9986), (-1.69, 0.4308, -3.54), (-0.4535, 0.118, 0.9986), (-1.319, 0.7249, -2.722), (-0.4243, 0.214, 0.9986), (-1.36, 1.227, -3.543), (-0.377, 0.3025, 0.9986), (-0.9102, 1.337, -2.727), (-0.3134, 0.3801, 0.9986), (-0.7511, 1.836, -3.55), (-0.2358, 0.4438, 0.9986), (-0.2986, 1.745, -2.733), (-0.1473, 0.4911, 0.9986), (0.04484, 2.166, -3.559), (-0.0513, 0.5202, 0.9986), (0.345, 1.431, -1.976), (0.7043, 1.624, -2.558), (0.8901, 1.322, -1.981), (1.3, 1.377, -2.565), (1.352, 1.014, -1.986), (1.755, 0.9215, -2.57), (1.661, 0.5515, -1.989), (2.002, 0.3262, -2.572), (1.769, 0.006454, -1.99), (2.002, -0.3182, -2.572), (1.661, -0.5386, -1.989), (1.755, -0.9135, -2.57), (1.352, -1.001, -1.986), (1.3, -1.369, -2.565), (0.8901, -1.309, -1.981), (0.7043, -1.616, -2.558), (0.345, -1.418, -1.976), (0.05997, -1.616, -2.551), (-0.2, -1.309, -1.97), (-0.5353, -1.369, -2.545), (-0.6621, -1.001, -1.965), (-0.9909, -0.9135, -2.54), (-0.9708, -0.5386, -1.962), (-1.237, -0.3182, -2.537), (-1.079, 0.006454, -1.961), (-1.237, 0.3262, -2.537), (-0.9708, 0.5515, -1.962), (-0.9909, 0.9215, -2.54), (-0.6621, 1.014, -1.965), (-0.5353, 1.377, -2.545), (-0.2, 1.322, -1.97), (0.05997, 1.624, -2.551)], [], [(64, 1, 3, 65), (65, 3, 5, 66), (66, 5, 7, 67), (67, 7, 9, 68), (68, 9, 11, 69), (69, 11, 13, 70), (70, 13, 15, 71), (71, 15, 17, 72), (72, 17, 19, 73), (73, 19, 21, 74), (74, 21, 23, 75), (75, 23, 25, 76), (76, 25, 27, 77), (77, 27, 29, 78), (78, 29, 31, 79), (79, 31, 33, 80), (80, 33, 35, 81), (81, 35, 37, 82), (82, 37, 39, 83), (83, 39, 41, 84), (84, 41, 43, 85), (85, 43, 45, 86), (86, 45, 47, 87), (87, 47, 49, 88), (88, 49, 51, 89), (89, 51, 53, 90), (90, 53, 55, 91), (91, 55, 57, 92), (92, 57, 59, 93), (93, 59, 61, 94), (94, 61, 63, 95), (95, 63, 1, 64), (62, 95, 64, 0), (60, 94, 95, 62), (58, 93, 94, 60), (56, 92, 93, 58), (54, 91, 92, 56), (52, 90, 91, 54), (50, 89, 90, 52), (48, 88, 89, 50), (46, 87, 88, 48), (44, 86, 87, 46), (42, 85, 86, 44), (40, 84, 85, 42), (38, 83, 84, 40), (36, 82, 83, 38), (34, 81, 82, 36), (32, 80, 81, 34), (30, 79, 80, 32), (28, 78, 79, 30), (26, 77, 78, 28), (24, 76, 77, 26), (22, 75, 76, 24), (20, 74, 75, 22), (18, 73, 74, 20), (16, 72, 73, 18), (14, 71, 72, 16), (12, 70, 71, 14), (10, 69, 70, 12), (8, 68, 69, 10), (6, 67, 68, 8), (4, 66, 67, 6), (2, 65, 66, 4), (0, 64, 65, 2)])
_uv = me_cylinder_004.uv_layers.new(name='UVMap')
_uv.uv.foreach_set('vector', [1.0, 0.6817, 1.0, 1.0, 0.9688, 1.0, 0.9688, 0.6069, 0.9688, 0.6069, 0.9688, 1.0, 0.9375, 1.0, 0.9375, 0.6817, 0.9375, 0.6817, 0.9375, 1.0, 0.9062, 1.0, 0.9062, 0.6069, 0.9062, 0.6069, 0.9062, 1.0, 0.875, 1.0, 0.875, 0.6817, 0.875, 0.6817, 0.875, 1.0, 0.8438, 1.0, 0.8438, 0.6069, 0.8438, 0.6069, 0.8438, 1.0, 0.8125, 1.0, 0.8125, 0.6817, 0.8125, 0.6817, 0.8125, 1.0, 0.7812, 1.0, 0.7812, 0.6069, 0.7812, 0.6069, 0.7812, 1.0, 0.75, 1.0, 0.75, 0.6817, 0.75, 0.6817, 0.75, 1.0, 0.7188, 1.0, 0.7188, 0.6069, 0.7188, 0.6069, 0.7188, 1.0, 0.6875, 1.0, 0.6875, 0.6817, 0.6875, 0.6817, 0.6875, 1.0, 0.6562, 1.0, 0.6562, 0.6069, 0.6562, 0.6069, 0.6562, 1.0, 0.625, 1.0, 0.625, 0.6817, 0.625, 0.6817, 0.625, 1.0, 0.5938, 1.0, 0.5938, 0.6069, 0.5938, 0.6069, 0.5938, 1.0, 0.5625, 1.0, 0.5625, 0.6817, 0.5625, 0.6817, 0.5625, 1.0, 0.5312, 1.0, 0.5312, 0.6069, 0.5312, 0.6069, 0.5312, 1.0, 0.5, 1.0, 0.5, 0.6817, 0.5, 0.6817, 0.5, 1.0, 0.4688, 1.0, 0.4688, 0.6069, 0.4688, 0.6069, 0.4688, 1.0, 0.4375, 1.0, 0.4375, 0.6817, 0.4375, 0.6817, 0.4375, 1.0, 0.4062, 1.0, 0.4062, 0.6069, 0.4062, 0.6069, 0.4062, 1.0, 0.375, 1.0, 0.375, 0.6817, 0.375, 0.6817, 0.375, 1.0, 0.3438, 1.0, 0.3438, 0.6069, 0.3438, 0.6069, 0.3438, 1.0, 0.3125, 1.0, 0.3125, 0.6817, 0.3125, 0.6817, 0.3125, 1.0, 0.2812, 1.0, 0.2812, 0.6069, 0.2812, 0.6069, 0.2812, 1.0, 0.25, 1.0, 0.25, 0.6817, 0.25, 0.6817, 0.25, 1.0, 0.2188, 1.0, 0.2188, 0.6069, 0.2188, 0.6069, 0.2188, 1.0, 0.1875, 1.0, 0.1875, 0.6817, 0.1875, 0.6817, 0.1875, 1.0, 0.1562, 1.0, 0.1562, 0.6069, 0.1562, 0.6069, 0.1562, 1.0, 0.125, 1.0, 0.125, 0.6817, 0.125, 0.6817, 0.125, 1.0, 0.09375, 1.0, 0.09375, 0.6069, 0.09375, 0.6069, 0.09375, 1.0, 0.0625, 1.0, 0.0625, 0.6817, 0.0625, 0.6817, 0.0625, 1.0, 0.03125, 1.0, 0.03125, 0.6069, 0.03125, 0.6069, 0.03125, 1.0, 0.0, 1.0, 0.0, 0.6817, 0.03125, 0.5, 0.03125, 0.6069, 0.0, 0.6817, 0.0, 0.5951, 0.0625, 0.5951, 0.0625, 0.6817, 0.03125, 0.6069, 0.03125, 0.5, 0.09375, 0.5, 0.09375, 0.6069, 0.0625, 0.6817, 0.0625, 0.5951, 0.125, 0.5951, 0.125, 0.6817, 0.09375, 0.6069, 0.09375, 0.5, 0.1562, 0.5, 0.1562, 0.6069, 0.125, 0.6817, 0.125, 0.5951, 0.1875, 0.5951, 0.1875, 0.6817, 0.1562, 0.6069, 0.1562, 0.5, 0.2188, 0.5, 0.2188, 0.6069, 0.1875, 0.6817, 0.1875, 0.5951, 0.25, 0.5951, 0.25, 0.6817, 0.2188, 0.6069, 0.2188, 0.5, 0.2812, 0.5, 0.2812, 0.6069, 0.25, 0.6817, 0.25, 0.5951, 0.3125, 0.5951, 0.3125, 0.6817, 0.2812, 0.6069, 0.2812, 0.5, 0.3438, 0.5, 0.3438, 0.6069, 0.3125, 0.6817, 0.3125, 0.5951, 0.375, 0.5951, 0.375, 0.6817, 0.3438, 0.6069, 0.3438, 0.5, 0.4062, 0.5, 0.4062, 0.6069, 0.375, 0.6817, 0.375, 0.5951, 0.4375, 0.5951, 0.4375, 0.6817, 0.4062, 0.6069, 0.4062, 0.5, 0.4688, 0.5, 0.4688, 0.6069, 0.4375, 0.6817, 0.4375, 0.5951, 0.5, 0.5951, 0.5, 0.6817, 0.4688, 0.6069, 0.4688, 0.5, 0.5312, 0.5, 0.5312, 0.6069, 0.5, 0.6817, 0.5, 0.5951, 0.5625, 0.5951, 0.5625, 0.6817, 0.5312, 0.6069, 0.5312, 0.5, 0.5938, 0.5, 0.5938, 0.6069, 0.5625, 0.6817, 0.5625, 0.5951, 0.625, 0.5951, 0.625, 0.6817, 0.5938, 0.6069, 0.5938, 0.5, 0.6562, 0.5, 0.6562, 0.6069, 0.625, 0.6817, 0.625, 0.5951, 0.6875, 0.5951, 0.6875, 0.6817, 0.6562, 0.6069, 0.6562, 0.5, 0.7188, 0.5, 0.7188, 0.6069, 0.6875, 0.6817, 0.6875, 0.5951, 0.75, 0.5951, 0.75, 0.6817, 0.7188, 0.6069, 0.7188, 0.5, 0.7812, 0.5, 0.7812, 0.6069, 0.75, 0.6817, 0.75, 0.5951, 0.8125, 0.5951, 0.8125, 0.6817, 0.7812, 0.6069, 0.7812, 0.5, 0.8438, 0.5, 0.8438, 0.6069, 0.8125, 0.6817, 0.8125, 0.5951, 0.875, 0.5951, 0.875, 0.6817, 0.8438, 0.6069, 0.8438, 0.5, 0.9062, 0.5, 0.9062, 0.6069, 0.875, 0.6817, 0.875, 0.5951, 0.9375, 0.5951, 0.9375, 0.6817, 0.9062, 0.6069, 0.9062, 0.5, 0.9688, 0.5, 0.9688, 0.6069, 0.9375, 0.6817, 0.9375, 0.5951, 1.0, 0.5951, 1.0, 0.6817, 0.9688, 0.6069, 0.9688, 0.5])
me_cylinder_004.update()
me_cylinder_006 = bpy.data.meshes.new('Cylinder.006')
me_cylinder_006.from_pydata([(0.3652, 1.894, -3.788), (-6.087e-08, 0.28, 1.0), (0.6115, 1.54, -2.977), (0.05462, 0.2746, 1.0), (1.097, 1.75, -3.814), (0.1071, 0.2586, 1.0), (1.183, 1.305, -2.996), (0.1555, 0.2328, 1.0), (1.718, 1.339, -3.836), (0.198, 0.198, 1.0), (1.62, 0.8721, -3.011), (0.2328, 0.1555, 1.0), (2.133, 0.7249, -3.85), (0.2586, 0.1071, 1.0), (1.857, 0.3063, -3.019), (0.2746, 0.05462, 1.0), (2.278, 3.023e-07, -3.856), (0.28, 3.503e-08, 1.0), (1.857, -0.3063, -3.019), (0.2746, -0.05462, 1.0), (2.133, -0.7249, -3.85), (0.2586, -0.1071, 1.0), (1.62, -0.8721, -3.011), (0.2328, -0.1555, 1.0), (1.718, -1.339, -3.836), (0.198, -0.198, 1.0), (1.183, -1.305, -2.996), (0.1555, -0.2328, 1.0), (1.097, -1.75, -3.814), (0.1071, -0.2586, 1.0), (0.6115, -1.54, -2.977), (0.05462, -0.2746, 1.0), (0.3652, -1.894, -3.788), (-6.087e-08, -0.28, 1.0), (-0.006812, -1.54, -2.956), (-0.05462, -0.2746, 1.0), (-0.3669, -1.75, -3.762), (-0.1071, -0.2586, 1.0), (-0.5781, -1.305, -2.936), (-0.1555, -0.2328, 1.0), (-0.9875, -1.339, -3.741), (-0.198, -0.198, 1.0), (-1.015, -0.8721, -2.921), (-0.2328, -0.1555, 1.0), (-1.402, -0.7249, -3.726), (-0.2586, -0.1071, 1.0), (-1.252, -0.3063, -2.913), (-0.2746, -0.05462, 1.0), (-1.548, 2.532e-07, -3.721), (-0.28, 3.503e-08, 1.0), (-1.252, 0.3063, -2.913), (-0.2746, 0.05462, 1.0), (-1.402, 0.7249, -3.726), (-0.2586, 0.1071, 1.0), (-1.015, 0.8721, -2.921), (-0.2328, 0.1555, 1.0), (-0.9875, 1.339, -3.741), (-0.198, 0.198, 1.0), (-0.5781, 1.305, -2.936), (-0.1555, 0.2328, 1.0), (-0.3669, 1.75, -3.762), (-0.1071, 0.2586, 1.0), (-0.006812, 1.54, -2.956), (-0.05462, 0.2746, 1.0), (0.2893, 1.405, -2.793), (0.4753, 1.151, -2.213), (0.8322, 1.298, -2.811), (0.9021, 0.9755, -2.226), (1.292, 0.9936, -2.827), (1.229, 0.6518, -2.237), (1.6, 0.5378, -2.838), (1.405, 0.2289, -2.243), (1.708, 2.476e-07, -2.841), (1.405, -0.2289, -2.243), (1.6, -0.5378, -2.838), (1.229, -0.6518, -2.237), (1.292, -0.9936, -2.827), (0.9021, -0.9755, -2.226), (0.8322, -1.298, -2.811), (0.4753, -1.151, -2.213), (0.2893, -1.405, -2.793), (0.01339, -1.151, -2.198), (-0.2536, -1.298, -2.775), (-0.4134, -0.9755, -2.184), (-0.7138, -0.9936, -2.759), (-0.74, -0.6518, -2.173), (-1.021, -0.5378, -2.749), (-0.9168, -0.2289, -2.167), (-1.129, 2.125e-07, -2.745), (-0.9168, 0.2289, -2.167), (-1.021, 0.5378, -2.749), (-0.74, 0.6518, -2.173), (-0.7138, 0.9936, -2.759), (-0.4134, 0.9755, -2.184), (-0.2536, 1.298, -2.775), (0.01339, 1.151, -2.198)], [], [(64, 1, 3, 65), (65, 3, 5, 66), (66, 5, 7, 67), (67, 7, 9, 68), (68, 9, 11, 69), (69, 11, 13, 70), (70, 13, 15, 71), (71, 15, 17, 72), (72, 17, 19, 73), (73, 19, 21, 74), (74, 21, 23, 75), (75, 23, 25, 76), (76, 25, 27, 77), (77, 27, 29, 78), (78, 29, 31, 79), (79, 31, 33, 80), (80, 33, 35, 81), (81, 35, 37, 82), (82, 37, 39, 83), (83, 39, 41, 84), (84, 41, 43, 85), (85, 43, 45, 86), (86, 45, 47, 87), (87, 47, 49, 88), (88, 49, 51, 89), (89, 51, 53, 90), (90, 53, 55, 91), (91, 55, 57, 92), (92, 57, 59, 93), (93, 59, 61, 94), (94, 61, 63, 95), (95, 63, 1, 64), (62, 95, 64, 0), (60, 94, 95, 62), (58, 93, 94, 60), (56, 92, 93, 58), (54, 91, 92, 56), (52, 90, 91, 54), (50, 89, 90, 52), (48, 88, 89, 50), (46, 87, 88, 48), (44, 86, 87, 46), (42, 85, 86, 44), (40, 84, 85, 42), (38, 83, 84, 40), (36, 82, 83, 38), (34, 81, 82, 36), (32, 80, 81, 34), (30, 79, 80, 32), (28, 78, 79, 30), (26, 77, 78, 28), (24, 76, 77, 26), (22, 75, 76, 24), (20, 74, 75, 22), (18, 73, 74, 20), (16, 72, 73, 18), (14, 71, 72, 16), (12, 70, 71, 14), (10, 69, 70, 12), (8, 68, 69, 10), (6, 67, 68, 8), (4, 66, 67, 6), (2, 65, 66, 4), (0, 64, 65, 2)])
_uv = me_cylinder_006.uv_layers.new(name='UVMap')
_uv.uv.foreach_set('vector', [1.0, 0.6003, 1.0, 1.0, 0.9688, 1.0, 0.9687, 0.6806, 0.9687, 0.6806, 0.9688, 1.0, 0.9375, 1.0, 0.9375, 0.6003, 0.9375, 0.6003, 0.9375, 1.0, 0.9062, 1.0, 0.9062, 0.6806, 0.9062, 0.6806, 0.9062, 1.0, 0.875, 1.0, 0.875, 0.6003, 0.875, 0.6003, 0.875, 1.0, 0.8438, 1.0, 0.8437, 0.6806, 0.8437, 0.6806, 0.8438, 1.0, 0.8125, 1.0, 0.8125, 0.6003, 0.8125, 0.6003, 0.8125, 1.0, 0.7812, 1.0, 0.7812, 0.6806, 0.7812, 0.6806, 0.7812, 1.0, 0.75, 1.0, 0.75, 0.6003, 0.75, 0.6003, 0.75, 1.0, 0.7188, 1.0, 0.7188, 0.6806, 0.7188, 0.6806, 0.7188, 1.0, 0.6875, 1.0, 0.6875, 0.6003, 0.6875, 0.6003, 0.6875, 1.0, 0.6562, 1.0, 0.6562, 0.6806, 0.6562, 0.6806, 0.6562, 1.0, 0.625, 1.0, 0.625, 0.6003, 0.625, 0.6003, 0.625, 1.0, 0.5938, 1.0, 0.5938, 0.6806, 0.5938, 0.6806, 0.5938, 1.0, 0.5625, 1.0, 0.5625, 0.6003, 0.5625, 0.6003, 0.5625, 1.0, 0.5312, 1.0, 0.5312, 0.6806, 0.5312, 0.6806, 0.5312, 1.0, 0.5, 1.0, 0.5, 0.6003, 0.5, 0.6003, 0.5, 1.0, 0.4688, 1.0, 0.4687, 0.6806, 0.4687, 0.6806, 0.4688, 1.0, 0.4375, 1.0, 0.4375, 0.6003, 0.4375, 0.6003, 0.4375, 1.0, 0.4062, 1.0, 0.4062, 0.6806, 0.4062, 0.6806, 0.4062, 1.0, 0.375, 1.0, 0.375, 0.6003, 0.375, 0.6003, 0.375, 1.0, 0.3438, 1.0, 0.3438, 0.6806, 0.3438, 0.6806, 0.3438, 1.0, 0.3125, 1.0, 0.3125, 0.6003, 0.3125, 0.6003, 0.3125, 1.0, 0.2812, 1.0, 0.2812, 0.6806, 0.2812, 0.6806, 0.2812, 1.0, 0.25, 1.0, 0.25, 0.6003, 0.25, 0.6003, 0.25, 1.0, 0.2188, 1.0, 0.2188, 0.6806, 0.2188, 0.6806, 0.2188, 1.0, 0.1875, 1.0, 0.1875, 0.6003, 0.1875, 0.6003, 0.1875, 1.0, 0.1562, 1.0, 0.1562, 0.6806, 0.1562, 0.6806, 0.1562, 1.0, 0.125, 1.0, 0.125, 0.6003, 0.125, 0.6003, 0.125, 1.0, 0.09375, 1.0, 0.09375, 0.6806, 0.09375, 0.6806, 0.09375, 1.0, 0.0625, 1.0, 0.0625, 0.6003, 0.0625, 0.6003, 0.0625, 1.0, 0.03125, 1.0, 0.03125, 0.6806, 0.03125, 0.6806, 0.03125, 1.0, 0.0, 1.0, 0.0, 0.6003, 0.03125, 0.6005, 0.03125, 0.6806, 0.0, 0.6003, 0.0, 0.5, 0.0625, 0.5, 0.0625, 0.6003, 0.03125, 0.6806, 0.03125, 0.6005, 0.09375, 0.6005, 0.09375, 0.6806, 0.0625, 0.6003, 0.0625, 0.5, 0.125, 0.5, 0.125, 0.6003, 0.09375, 0.6806, 0.09375, 0.6005, 0.1562, 0.6005, 0.1562, 0.6806, 0.125, 0.6003, 0.125, 0.5, 0.1875, 0.5, 0.1875, 0.6003, 0.1562, 0.6806, 0.1562, 0.6005, 0.2188, 0.6005, 0.2188, 0.6806, 0.1875, 0.6003, 0.1875, 0.5, 0.25, 0.5, 0.25, 0.6003, 0.2188, 0.6806, 0.2188, 0.6005, 0.2812, 0.6005, 0.2812, 0.6806, 0.25, 0.6003, 0.25, 0.5, 0.3125, 0.5, 0.3125, 0.6003, 0.2812, 0.6806, 0.2812, 0.6005, 0.3438, 0.6005, 0.3438, 0.6806, 0.3125, 0.6003, 0.3125, 0.5, 0.375, 0.5, 0.375, 0.6003, 0.3438, 0.6806, 0.3438, 0.6005, 0.4062, 0.6005, 0.4062, 0.6806, 0.375, 0.6003, 0.375, 0.5, 0.4375, 0.5, 0.4375, 0.6003, 0.4062, 0.6806, 0.4062, 0.6005, 0.4688, 0.6005, 0.4687, 0.6806, 0.4375, 0.6003, 0.4375, 0.5, 0.5, 0.5, 0.5, 0.6003, 0.4687, 0.6806, 0.4688, 0.6005, 0.5312, 0.6005, 0.5312, 0.6806, 0.5, 0.6003, 0.5, 0.5, 0.5625, 0.5, 0.5625, 0.6003, 0.5312, 0.6806, 0.5312, 0.6005, 0.5938, 0.6005, 0.5938, 0.6806, 0.5625, 0.6003, 0.5625, 0.5, 0.625, 0.5, 0.625, 0.6003, 0.5938, 0.6806, 0.5938, 0.6005, 0.6562, 0.6005, 0.6562, 0.6806, 0.625, 0.6003, 0.625, 0.5, 0.6875, 0.5, 0.6875, 0.6003, 0.6562, 0.6806, 0.6562, 0.6005, 0.7188, 0.6005, 0.7188, 0.6806, 0.6875, 0.6003, 0.6875, 0.5, 0.75, 0.5, 0.75, 0.6003, 0.7188, 0.6806, 0.7188, 0.6005, 0.7812, 0.6005, 0.7812, 0.6806, 0.75, 0.6003, 0.75, 0.5, 0.8125, 0.5, 0.8125, 0.6003, 0.7812, 0.6806, 0.7812, 0.6005, 0.8438, 0.6005, 0.8437, 0.6806, 0.8125, 0.6003, 0.8125, 0.5, 0.875, 0.5, 0.875, 0.6003, 0.8437, 0.6806, 0.8438, 0.6005, 0.9062, 0.6005, 0.9062, 0.6806, 0.875, 0.6003, 0.875, 0.5, 0.9375, 0.5, 0.9375, 0.6003, 0.9062, 0.6806, 0.9062, 0.6005, 0.9688, 0.6005, 0.9687, 0.6806, 0.9375, 0.6003, 0.9375, 0.5, 1.0, 0.5, 1.0, 0.6003, 0.9687, 0.6806, 0.9688, 0.6005])
me_cylinder_006.update()
me_cylinder_007 = bpy.data.meshes.new('Cylinder.007')
me_cylinder_007.from_pydata([(0.3133, 1.247, -2.36), (-0.1417, 0.2716, 0.5967), (0.6967, 1.456, -2.999), (-0.08877, 0.2663, 0.5967), (0.7989, 1.152, -2.415), (-0.03783, 0.2509, 0.5967), (1.242, 1.234, -3.062), (0.009119, 0.2258, 0.5967), (1.21, 0.8816, -2.46), (0.05027, 0.192, 0.5967), (1.659, 0.8245, -3.111), (0.08404, 0.1509, 0.5967), (1.486, 0.4771, -2.491), (0.1091, 0.1039, 0.5967), (1.884, 0.2895, -3.137), (0.1246, 0.05298, 0.5967), (1.582, 2.228e-07, -2.502), (0.1298, 1.069e-07, 0.5967), (1.884, -0.2895, -3.137), (0.1246, -0.05298, 0.5967), (1.486, -0.4771, -2.491), (0.1091, -0.1039, 0.5967), (1.659, -0.8245, -3.111), (0.08404, -0.1509, 0.5967), (1.21, -0.8816, -2.46), (0.05027, -0.192, 0.5967), (1.242, -1.234, -3.062), (0.009119, -0.2258, 0.5967), (0.7989, -1.152, -2.415), (-0.03783, -0.2509, 0.5967), (0.6967, -1.456, -2.999), (-0.08877, -0.2663, 0.5967), (0.3133, -1.247, -2.36), (-0.1417, -0.2716, 0.5967), (0.1069, -1.456, -2.93), (-0.1947, -0.2663, 0.5967), (-0.1723, -1.152, -2.306), (-0.2457, -0.2509, 0.5967), (-0.4379, -1.234, -2.867), (-0.2926, -0.2258, 0.5967), (-0.5839, -0.8816, -2.26), (-0.3338, -0.192, 0.5967), (-0.8549, -0.8245, -2.818), (-0.3675, -0.1509, 0.5967), (-0.8589, -0.4771, -2.23), (-0.3926, -0.1039, 0.5967), (-1.081, -0.2895, -2.792), (-0.4081, -0.05298, 0.5967), (-0.9555, 1.549e-07, -2.219), (-0.4133, 1.069e-07, 0.5967), (-1.081, 0.2895, -2.792), (-0.4081, 0.05298, 0.5967), (-0.8589, 0.4771, -2.23), (-0.3926, 0.1039, 0.5967), (-0.8549, 0.8245, -2.818), (-0.3675, 0.1509, 0.5967), (-0.5839, 0.8816, -2.26), (-0.3338, 0.192, 0.5967), (-0.4379, 1.234, -2.867), (-0.2926, 0.2258, 0.5967), (-0.1723, 1.152, -2.306), (-0.2457, 0.2509, 0.5967), (0.1069, 1.456, -2.93), (-0.1947, 0.2663, 0.5967), (0.2088, 0.9084, -1.682), (0.4816, 1.05, -2.118), (0.5621, 0.8393, -1.719), (0.8741, 0.8899, -2.161), (0.8617, 0.6423, -1.751), (1.175, 0.5946, -2.194), (1.062, 0.3476, -1.771), (1.337, 0.2088, -2.212), (1.132, 1.963e-07, -1.779), (1.337, -0.2088, -2.212), (1.062, -0.3476, -1.771), (1.175, -0.5946, -2.194), (0.8617, -0.6423, -1.751), (0.8741, -0.8899, -2.161), (0.5621, -0.8393, -1.719), (0.4816, -1.05, -2.118), (0.2088, -0.9084, -1.682), (0.05671, -1.05, -2.071), (-0.1446, -0.8393, -1.645), (-0.3358, -0.8899, -2.028), (-0.4442, -0.6423, -1.614), (-0.6363, -0.5946, -1.995), (-0.6444, -0.3476, -1.593), (-0.7989, -0.2088, -1.977), (-0.7147, 1.5e-07, -1.586), (-0.7989, 0.2088, -1.977), (-0.6444, 0.3476, -1.593), (-0.6363, 0.5946, -1.995), (-0.4442, 0.6423, -1.614), (-0.3358, 0.8899, -2.028), (-0.1446, 0.8393, -1.645), (0.05671, 1.05, -2.071)], [], [(64, 1, 3, 65), (65, 3, 5, 66), (66, 5, 7, 67), (67, 7, 9, 68), (68, 9, 11, 69), (69, 11, 13, 70), (70, 13, 15, 71), (71, 15, 17, 72), (72, 17, 19, 73), (73, 19, 21, 74), (74, 21, 23, 75), (75, 23, 25, 76), (76, 25, 27, 77), (77, 27, 29, 78), (78, 29, 31, 79), (79, 31, 33, 80), (80, 33, 35, 81), (81, 35, 37, 82), (82, 37, 39, 83), (83, 39, 41, 84), (84, 41, 43, 85), (85, 43, 45, 86), (86, 45, 47, 87), (87, 47, 49, 88), (88, 49, 51, 89), (89, 51, 53, 90), (90, 53, 55, 91), (91, 55, 57, 92), (92, 57, 59, 93), (93, 59, 61, 94), (94, 61, 63, 95), (95, 63, 1, 64), (62, 95, 64, 0), (60, 94, 95, 62), (58, 93, 94, 60), (56, 92, 93, 58), (54, 91, 92, 56), (52, 90, 91, 54), (50, 89, 90, 52), (48, 88, 89, 50), (46, 87, 88, 48), (44, 86, 87, 46), (42, 85, 86, 44), (40, 84, 85, 42), (38, 83, 84, 40), (36, 82, 83, 38), (34, 81, 82, 36), (32, 80, 81, 34), (30, 79, 80, 32), (28, 78, 79, 30), (26, 77, 78, 28), (24, 76, 77, 26), (22, 75, 76, 24), (20, 74, 75, 22), (18, 73, 74, 20), (16, 72, 73, 18), (14, 71, 72, 16), (12, 70, 71, 14), (10, 69, 70, 12), (8, 68, 69, 10), (6, 67, 68, 8), (4, 66, 67, 6), (2, 65, 66, 4), (0, 64, 65, 2)])
_uv = me_cylinder_007.uv_layers.new(name='UVMap')
_uv.uv.foreach_set('vector', [1.0, 0.6934, 1.0, 1.0, 0.9688, 1.0, 0.9688, 0.6188, 0.9688, 0.6188, 0.9688, 1.0, 0.9375, 1.0, 0.9375, 0.6934, 0.9375, 0.6934, 0.9375, 1.0, 0.9062, 1.0, 0.9062, 0.6188, 0.9062, 0.6188, 0.9062, 1.0, 0.875, 1.0, 0.875, 0.6934, 0.875, 0.6934, 0.875, 1.0, 0.8438, 1.0, 0.8438, 0.6188, 0.8438, 0.6188, 0.8438, 1.0, 0.8125, 1.0, 0.8125, 0.6934, 0.8125, 0.6934, 0.8125, 1.0, 0.7812, 1.0, 0.7812, 0.6188, 0.7812, 0.6188, 0.7812, 1.0, 0.75, 1.0, 0.75, 0.6934, 0.75, 0.6934, 0.75, 1.0, 0.7188, 1.0, 0.7187, 0.6188, 0.7187, 0.6188, 0.7188, 1.0, 0.6875, 1.0, 0.6875, 0.6934, 0.6875, 0.6934, 0.6875, 1.0, 0.6562, 1.0, 0.6562, 0.6188, 0.6562, 0.6188, 0.6562, 1.0, 0.625, 1.0, 0.625, 0.6934, 0.625, 0.6934, 0.625, 1.0, 0.5938, 1.0, 0.5938, 0.6188, 0.5938, 0.6188, 0.5938, 1.0, 0.5625, 1.0, 0.5625, 0.6934, 0.5625, 0.6934, 0.5625, 1.0, 0.5312, 1.0, 0.5312, 0.6188, 0.5312, 0.6188, 0.5312, 1.0, 0.5, 1.0, 0.5, 0.6934, 0.5, 0.6934, 0.5, 1.0, 0.4688, 1.0, 0.4687, 0.6188, 0.4687, 0.6188, 0.4688, 1.0, 0.4375, 1.0, 0.4375, 0.6934, 0.4375, 0.6934, 0.4375, 1.0, 0.4062, 1.0, 0.4062, 0.6188, 0.4062, 0.6188, 0.4062, 1.0, 0.375, 1.0, 0.375, 0.6934, 0.375, 0.6934, 0.375, 1.0, 0.3438, 1.0, 0.3438, 0.6188, 0.3438, 0.6188, 0.3438, 1.0, 0.3125, 1.0, 0.3125, 0.6934, 0.3125, 0.6934, 0.3125, 1.0, 0.2812, 1.0, 0.2812, 0.6188, 0.2812, 0.6188, 0.2812, 1.0, 0.25, 1.0, 0.25, 0.6934, 0.25, 0.6934, 0.25, 1.0, 0.2188, 1.0, 0.2188, 0.6188, 0.2188, 0.6188, 0.2188, 1.0, 0.1875, 1.0, 0.1875, 0.6934, 0.1875, 0.6934, 0.1875, 1.0, 0.1562, 1.0, 0.1562, 0.6188, 0.1562, 0.6188, 0.1562, 1.0, 0.125, 1.0, 0.125, 0.6934, 0.125, 0.6934, 0.125, 1.0, 0.09375, 1.0, 0.09375, 0.6188, 0.09375, 0.6188, 0.09375, 1.0, 0.0625, 1.0, 0.0625, 0.6934, 0.0625, 0.6934, 0.0625, 1.0, 0.03125, 1.0, 0.03125, 0.6188, 0.03125, 0.6188, 0.03125, 1.0, 0.0, 1.0, 0.0, 0.6934, 0.03125, 0.5, 0.03125, 0.6188, 0.0, 0.6934, 0.0, 0.5978, 0.0625, 0.5978, 0.0625, 0.6934, 0.03125, 0.6188, 0.03125, 0.5, 0.09375, 0.5, 0.09375, 0.6188, 0.0625, 0.6934, 0.0625, 0.5978, 0.125, 0.5978, 0.125, 0.6934, 0.09375, 0.6188, 0.09375, 0.5, 0.1562, 0.5, 0.1562, 0.6188, 0.125, 0.6934, 0.125, 0.5978, 0.1875, 0.5978, 0.1875, 0.6934, 0.1562, 0.6188, 0.1562, 0.5, 0.2188, 0.5, 0.2188, 0.6188, 0.1875, 0.6934, 0.1875, 0.5978, 0.25, 0.5978, 0.25, 0.6934, 0.2188, 0.6188, 0.2188, 0.5, 0.2812, 0.5, 0.2812, 0.6188, 0.25, 0.6934, 0.25, 0.5978, 0.3125, 0.5978, 0.3125, 0.6934, 0.2812, 0.6188, 0.2812, 0.5, 0.3438, 0.5, 0.3438, 0.6188, 0.3125, 0.6934, 0.3125, 0.5978, 0.375, 0.5978, 0.375, 0.6934, 0.3438, 0.6188, 0.3438, 0.5, 0.4062, 0.5, 0.4062, 0.6188, 0.375, 0.6934, 0.375, 0.5978, 0.4375, 0.5978, 0.4375, 0.6934, 0.4062, 0.6188, 0.4062, 0.5, 0.4688, 0.5, 0.4687, 0.6188, 0.4375, 0.6934, 0.4375, 0.5978, 0.5, 0.5978, 0.5, 0.6934, 0.4687, 0.6188, 0.4688, 0.5, 0.5312, 0.5, 0.5312, 0.6188, 0.5, 0.6934, 0.5, 0.5978, 0.5625, 0.5978, 0.5625, 0.6934, 0.5312, 0.6188, 0.5312, 0.5, 0.5938, 0.5, 0.5938, 0.6188, 0.5625, 0.6934, 0.5625, 0.5978, 0.625, 0.5978, 0.625, 0.6934, 0.5938, 0.6188, 0.5938, 0.5, 0.6562, 0.5, 0.6562, 0.6188, 0.625, 0.6934, 0.625, 0.5978, 0.6875, 0.5978, 0.6875, 0.6934, 0.6562, 0.6188, 0.6562, 0.5, 0.7188, 0.5, 0.7187, 0.6188, 0.6875, 0.6934, 0.6875, 0.5978, 0.75, 0.5978, 0.75, 0.6934, 0.7187, 0.6188, 0.7188, 0.5, 0.7812, 0.5, 0.7812, 0.6188, 0.75, 0.6934, 0.75, 0.5978, 0.8125, 0.5978, 0.8125, 0.6934, 0.7812, 0.6188, 0.7812, 0.5, 0.8438, 0.5, 0.8438, 0.6188, 0.8125, 0.6934, 0.8125, 0.5978, 0.875, 0.5978, 0.875, 0.6934, 0.8438, 0.6188, 0.8438, 0.5, 0.9062, 0.5, 0.9062, 0.6188, 0.875, 0.6934, 0.875, 0.5978, 0.9375, 0.5978, 0.9375, 0.6934, 0.9062, 0.6188, 0.9062, 0.5, 0.9688, 0.5, 0.9688, 0.6188, 0.9375, 0.6934, 0.9375, 0.5978, 1.0, 0.5978, 1.0, 0.6934, 0.9688, 0.6188, 0.9688, 0.5])
me_cylinder_007.update()
me_cylinder_009 = bpy.data.meshes.new('Cylinder.009')
me_cylinder_009.from_pydata([(1.186, 1.783, -3.205), (-0.9605, 0.6795, 1.707), (0.8784, 1.486, -2.168), (-0.9338, 0.6769, 1.707), (1.764, 1.67, -3.272), (-0.9082, 0.6692, 1.707), (1.3, 1.314, -2.216), (-0.8846, 0.6565, 1.707), (2.255, 1.348, -3.329), (-0.8639, 0.6396, 1.707), (1.622, 0.9976, -2.253), (-0.847, 0.6189, 1.707), (2.582, 0.867, -3.368), (-0.8343, 0.5953, 1.707), (1.796, 0.5838, -2.272), (-0.8266, 0.5697, 1.707), (2.697, 0.299, -3.381), (-0.824, 0.543, 1.707), (1.796, 0.136, -2.272), (-0.8266, 0.5164, 1.707), (2.582, -0.2689, -3.368), (-0.8343, 0.4908, 1.707), (1.622, -0.2777, -2.253), (-0.847, 0.4672, 1.707), (2.255, -0.7504, -3.329), (-0.8639, 0.4465, 1.707), (1.3, -0.5944, -2.216), (-0.8846, 0.4295, 1.707), (1.764, -1.072, -3.272), (-0.9082, 0.4169, 1.707), (0.8784, -0.7658, -2.168), (-0.9338, 0.4091, 1.707), (1.186, -1.185, -3.205), (-0.9605, 0.4065, 1.707), (0.4226, -0.7658, -2.117), (-0.9871, 0.4091, 1.707), (0.6074, -1.072, -3.138), (-1.013, 0.4169, 1.707), (0.001434, -0.5944, -2.069), (-1.036, 0.4295, 1.707), (0.117, -0.7504, -3.081), (-1.057, 0.4465, 1.707), (-0.3209, -0.2777, -2.033), (-1.074, 0.4672, 1.707), (-0.2106, -0.2689, -3.042), (-1.087, 0.4908, 1.707), (-0.4953, 0.136, -2.013), (-1.094, 0.5164, 1.707), (-0.3257, 0.299, -3.029), (-1.097, 0.543, 1.707), (-0.4953, 0.5838, -2.013), (-1.094, 0.5697, 1.707), (-0.2106, 0.867, -3.042), (-1.087, 0.5953, 1.707), (-0.3209, 0.9976, -2.033), (-1.074, 0.6189, 1.707), (0.117, 1.348, -3.081), (-1.057, 0.6396, 1.707), (0.001434, 1.314, -2.069), (-1.036, 0.6565, 1.707), (0.6074, 1.67, -3.138), (-1.013, 0.6692, 1.707), (0.4226, 1.486, -2.117), (-0.9871, 0.6769, 1.707), (0.1919, 1.272, -0.9305), (0.03921, 1.111, -0.374), (0.5267, 1.207, -0.9667), (0.2881, 1.01, -0.3995), (0.8104, 1.02, -0.9973), (0.4786, 0.8222, -0.4191), (1.0, 0.7411, -1.018), (0.5817, 0.5773, -0.4297), (1.067, 0.412, -1.025), (0.5817, 0.3122, -0.4297), (1.0, 0.08287, -1.018), (0.4786, 0.06721, -0.4191), (0.8104, -0.1962, -0.9973), (0.2881, -0.1203, -0.3995), (0.5267, -0.3826, -0.9667), (0.03921, -0.2217, -0.374), (0.1919, -0.4481, -0.9305), (-0.2302, -0.2217, -0.3463), (-0.1429, -0.3826, -0.8944), (-0.4791, -0.1203, -0.3207), (-0.4266, -0.1962, -0.8637), (-0.6696, 0.06721, -0.3012), (-0.6163, 0.08287, -0.8432), (-0.7727, 0.3122, -0.2906), (-0.6829, 0.412, -0.836), (-0.7727, 0.5773, -0.2906), (-0.6163, 0.7411, -0.8432), (-0.6696, 0.8222, -0.3012), (-0.4266, 1.02, -0.8637), (-0.4791, 1.01, -0.3207), (-0.1429, 1.207, -0.8944), (-0.2302, 1.111, -0.3463), (0.5464, 1.234, -1.496), (1.197, 1.368, -2.301), (0.8618, 1.106, -1.53), (1.562, 1.128, -2.343), (1.103, 0.8688, -1.557), (1.806, 0.7697, -2.37), (1.234, 0.5589, -1.571), (1.891, 0.3467, -2.38), (1.234, 0.2234, -1.571), (1.806, -0.07622, -2.37), (1.103, -0.08655, -1.557), (1.562, -0.4348, -2.343), (0.8618, -0.3238, -1.53), (1.197, -0.6743, -2.301), (0.5464, -0.4522, -1.496), (0.7662, -0.7585, -2.252), (0.2051, -0.4522, -1.458), (0.3356, -0.6743, -2.203), (-0.1103, -0.3238, -1.423), (-0.02938, -0.4348, -2.161), (-0.3516, -0.08655, -1.397), (-0.2733, -0.07622, -2.133), (-0.4822, 0.2234, -1.382), (-0.3589, 0.3467, -2.123), (-0.4822, 0.5589, -1.382), (-0.2733, 0.7697, -2.133), (-0.3516, 0.8688, -1.397), (-0.02938, 1.128, -2.161), (-0.1103, 1.106, -1.423), (0.3356, 1.368, -2.203), (0.2051, 1.234, -1.458), (0.7662, 1.452, -2.252)], [], [(64, 1, 3, 65), (65, 3, 5, 66), (66, 5, 7, 67), (67, 7, 9, 68), (68, 9, 11, 69), (69, 11, 13, 70), (70, 13, 15, 71), (71, 15, 17, 72), (72, 17, 19, 73), (73, 19, 21, 74), (74, 21, 23, 75), (75, 23, 25, 76), (76, 25, 27, 77), (77, 27, 29, 78), (78, 29, 31, 79), (79, 31, 33, 80), (80, 33, 35, 81), (81, 35, 37, 82), (82, 37, 39, 83), (83, 39, 41, 84), (84, 41, 43, 85), (85, 43, 45, 86), (86, 45, 47, 87), (87, 47, 49, 88), (88, 49, 51, 89), (89, 51, 53, 90), (90, 53, 55, 91), (91, 55, 57, 92), (92, 57, 59, 93), (93, 59, 61, 94), (94, 61, 63, 95), (95, 63, 1, 64), (126, 95, 64, 127), (125, 94, 95, 126), (124, 93, 94, 125), (123, 92, 93, 124), (122, 91, 92, 123), (121, 90, 91, 122), (120, 89, 90, 121), (119, 88, 89, 120), (118, 87, 88, 119), (117, 86, 87, 118), (116, 85, 86, 117), (115, 84, 85, 116), (114, 83, 84, 115), (113, 82, 83, 114), (112, 81, 82, 113), (111, 80, 81, 112), (110, 79, 80, 111), (109, 78, 79, 110), (108, 77, 78, 109), (107, 76, 77, 108), (106, 75, 76, 107), (105, 74, 75, 106), (104, 73, 74, 105), (103, 72, 73, 104), (102, 71, 72, 103), (101, 70, 71, 102), (100, 69, 70, 101), (99, 68, 69, 100), (98, 67, 68, 99), (97, 66, 67, 98), (96, 65, 66, 97), (127, 64, 65, 96), (0, 127, 96, 2), (2, 96, 97, 4), (4, 97, 98, 6), (6, 98, 99, 8), (8, 99, 100, 10), (10, 100, 101, 12), (12, 101, 102, 14), (14, 102, 103, 16), (16, 103, 104, 18), (18, 104, 105, 20), (20, 105, 106, 22), (22, 106, 107, 24), (24, 107, 108, 26), (26, 108, 109, 28), (28, 109, 110, 30), (30, 110, 111, 32), (32, 111, 112, 34), (34, 112, 113, 36), (36, 113, 114, 38), (38, 114, 115, 40), (40, 115, 116, 42), (42, 116, 117, 44), (44, 117, 118, 46), (46, 118, 119, 48), (48, 119, 120, 50), (50, 120, 121, 52), (52, 121, 122, 54), (54, 122, 123, 56), (56, 123, 124, 58), (58, 124, 125, 60), (60, 125, 126, 62), (62, 126, 127, 0)])
_uv = me_cylinder_009.uv_layers.new(name='UVMap')
_uv.uv.foreach_set('vector', [1.0, 0.7315, 1.0, 1.0, 0.9688, 1.0, 0.9688, 0.7985, 0.9688, 0.7985, 0.9688, 1.0, 0.9375, 1.0, 0.9375, 0.7315, 0.9375, 0.7315, 0.9375, 1.0, 0.9062, 1.0, 0.9062, 0.7985, 0.9062, 0.7985, 0.9062, 1.0, 0.875, 1.0, 0.875, 0.7315, 0.875, 0.7315, 0.875, 1.0, 0.8438, 1.0, 0.8438, 0.7985, 0.8438, 0.7985, 0.8438, 1.0, 0.8125, 1.0, 0.8125, 0.7315, 0.8125, 0.7315, 0.8125, 1.0, 0.7812, 1.0, 0.7812, 0.7985, 0.7812, 0.7985, 0.7812, 1.0, 0.75, 1.0, 0.75, 0.7315, 0.75, 0.7315, 0.75, 1.0, 0.7188, 1.0, 0.7188, 0.7985, 0.7188, 0.7985, 0.7188, 1.0, 0.6875, 1.0, 0.6875, 0.7315, 0.6875, 0.7315, 0.6875, 1.0, 0.6562, 1.0, 0.6562, 0.7985, 0.6562, 0.7985, 0.6562, 1.0, 0.625, 1.0, 0.625, 0.7315, 0.625, 0.7315, 0.625, 1.0, 0.5938, 1.0, 0.5938, 0.7985, 0.5938, 0.7985, 0.5938, 1.0, 0.5625, 1.0, 0.5625, 0.7315, 0.5625, 0.7315, 0.5625, 1.0, 0.5312, 1.0, 0.5312, 0.7985, 0.5312, 0.7985, 0.5312, 1.0, 0.5, 1.0, 0.5, 0.7315, 0.5, 0.7315, 0.5, 1.0, 0.4688, 1.0, 0.4688, 0.7985, 0.4688, 0.7985, 0.4688, 1.0, 0.4375, 1.0, 0.4375, 0.7315, 0.4375, 0.7315, 0.4375, 1.0, 0.4062, 1.0, 0.4062, 0.7985, 0.4062, 0.7985, 0.4062, 1.0, 0.375, 1.0, 0.375, 0.7315, 0.375, 0.7315, 0.375, 1.0, 0.3438, 1.0, 0.3438, 0.7985, 0.3438, 0.7985, 0.3438, 1.0, 0.3125, 1.0, 0.3125, 0.7315, 0.3125, 0.7315, 0.3125, 1.0, 0.2812, 1.0, 0.2813, 0.7985, 0.2813, 0.7985, 0.2812, 1.0, 0.25, 1.0, 0.25, 0.7315, 0.25, 0.7315, 0.25, 1.0, 0.2188, 1.0, 0.2187, 0.7985, 0.2187, 0.7985, 0.2188, 1.0, 0.1875, 1.0, 0.1875, 0.7315, 0.1875, 0.7315, 0.1875, 1.0, 0.1562, 1.0, 0.1563, 0.7985, 0.1563, 0.7985, 0.1562, 1.0, 0.125, 1.0, 0.125, 0.7315, 0.125, 0.7315, 0.125, 1.0, 0.09375, 1.0, 0.09375, 0.7985, 0.09375, 0.7985, 0.09375, 1.0, 0.0625, 1.0, 0.0625, 0.7315, 0.0625, 0.7315, 0.0625, 1.0, 0.03125, 1.0, 0.03125, 0.7985, 0.03125, 0.7985, 0.03125, 1.0, 0.0, 1.0, 0.0, 0.7315, 0.03125, 0.6941, 0.03125, 0.7985, 0.0, 0.7315, 0.0, 0.5924, 0.0625, 0.5924, 0.0625, 0.7315, 0.03125, 0.7985, 0.03125, 0.6941, 0.09375, 0.6941, 0.09375, 0.7985, 0.0625, 0.7315, 0.0625, 0.5924, 0.125, 0.5924, 0.125, 0.7315, 0.09375, 0.7985, 0.09375, 0.6941, 0.1562, 0.6941, 0.1563, 0.7985, 0.125, 0.7315, 0.125, 0.5924, 0.1875, 0.5924, 0.1875, 0.7315, 0.1563, 0.7985, 0.1562, 0.6941, 0.2188, 0.6941, 0.2187, 0.7985, 0.1875, 0.7315, 0.1875, 0.5924, 0.25, 0.5924, 0.25, 0.7315, 0.2187, 0.7985, 0.2188, 0.6941, 0.2812, 0.6941, 0.2813, 0.7985, 0.25, 0.7315, 0.25, 0.5924, 0.3125, 0.5924, 0.3125, 0.7315, 0.2813, 0.7985, 0.2812, 0.6941, 0.3438, 0.6941, 0.3438, 0.7985, 0.3125, 0.7315, 0.3125, 0.5924, 0.375, 0.5924, 0.375, 0.7315, 0.3438, 0.7985, 0.3438, 0.6941, 0.4062, 0.6941, 0.4062, 0.7985, 0.375, 0.7315, 0.375, 0.5924, 0.4375, 0.5924, 0.4375, 0.7315, 0.4062, 0.7985, 0.4062, 0.6941, 0.4688, 0.6941, 0.4688, 0.7985, 0.4375, 0.7315, 0.4375, 0.5924, 0.5, 0.5924, 0.5, 0.7315, 0.4688, 0.7985, 0.4688, 0.6941, 0.5312, 0.6941, 0.5312, 0.7985, 0.5, 0.7315, 0.5, 0.5924, 0.5625, 0.5924, 0.5625, 0.7315, 0.5312, 0.7985, 0.5312, 0.6941, 0.5938, 0.6941, 0.5938, 0.7985, 0.5625, 0.7315, 0.5625, 0.5924, 0.625, 0.5924, 0.625, 0.7315, 0.5938, 0.7985, 0.5938, 0.6941, 0.6562, 0.6941, 0.6562, 0.7985, 0.625, 0.7315, 0.625, 0.5924, 0.6875, 0.5924, 0.6875, 0.7315, 0.6562, 0.7985, 0.6562, 0.6941, 0.7188, 0.6941, 0.7188, 0.7985, 0.6875, 0.7315, 0.6875, 0.5924, 0.75, 0.5924, 0.75, 0.7315, 0.7188, 0.7985, 0.7188, 0.6941, 0.7812, 0.6941, 0.7812, 0.7985, 0.75, 0.7315, 0.75, 0.5924, 0.8125, 0.5924, 0.8125, 0.7315, 0.7812, 0.7985, 0.7812, 0.6941, 0.8438, 0.6941, 0.8438, 0.7985, 0.8125, 0.7315, 0.8125, 0.5924, 0.875, 0.5924, 0.875, 0.7315, 0.8438, 0.7985, 0.8438, 0.6941, 0.9062, 0.6941, 0.9062, 0.7985, 0.875, 0.7315, 0.875, 0.5924, 0.9375, 0.5924, 0.9375, 0.7315, 0.9062, 0.7985, 0.9062, 0.6941, 0.9688, 0.6941, 0.9688, 0.7985, 0.9375, 0.7315, 0.9375, 0.5924, 1.0, 0.5924, 1.0, 0.7315, 0.9688, 0.7985, 0.9688, 0.6941, 1.0, 0.5, 1.0, 0.5924, 0.9688, 0.6941, 0.9688, 0.6248, 0.9688, 0.6248, 0.9688, 0.6941, 0.9375, 0.5924, 0.9375, 0.5, 0.9375, 0.5, 0.9375, 0.5924, 0.9062, 0.6941, 0.9062, 0.6248, 0.9062, 0.6248, 0.9062, 0.6941, 0.875, 0.5924, 0.875, 0.5, 0.875, 0.5, 0.875, 0.5924, 0.8438, 0.6941, 0.8437, 0.6248, 0.8437, 0.6248, 0.8438, 0.6941, 0.8125, 0.5924, 0.8125, 0.5, 0.8125, 0.5, 0.8125, 0.5924, 0.7812, 0.6941, 0.7812, 0.6248, 0.7812, 0.6248, 0.7812, 0.6941, 0.75, 0.5924, 0.75, 0.5, 0.75, 0.5, 0.75, 0.5924, 0.7188, 0.6941, 0.7188, 0.6248, 0.7188, 0.6248, 0.7188, 0.6941, 0.6875, 0.5924, 0.6875, 0.5, 0.6875, 0.5, 0.6875, 0.5924, 0.6562, 0.6941, 0.6562, 0.6248, 0.6562, 0.6248, 0.6562, 0.6941, 0.625, 0.5924, 0.625, 0.5, 0.625, 0.5, 0.625, 0.5924, 0.5938, 0.6941, 0.5938, 0.6248, 0.5938, 0.6248, 0.5938, 0.6941, 0.5625, 0.5924, 0.5625, 0.5, 0.5625, 0.5, 0.5625, 0.5924, 0.5312, 0.6941, 0.5312, 0.6248, 0.5312, 0.6248, 0.5312, 0.6941, 0.5, 0.5924, 0.5, 0.5, 0.5, 0.5, 0.5, 0.5924, 0.4688, 0.6941, 0.4688, 0.6248, 0.4688, 0.6248, 0.4688, 0.6941, 0.4375, 0.5924, 0.4375, 0.5, 0.4375, 0.5, 0.4375, 0.5924, 0.4062, 0.6941, 0.4062, 0.6248, 0.4062, 0.6248, 0.4062, 0.6941, 0.375, 0.5924, 0.375, 0.5, 0.375, 0.5, 0.375, 0.5924, 0.3438, 0.6941, 0.3438, 0.6248, 0.3438, 0.6248, 0.3438, 0.6941, 0.3125, 0.5924, 0.3125, 0.5, 0.3125, 0.5, 0.3125, 0.5924, 0.2812, 0.6941, 0.2812, 0.6248, 0.2812, 0.6248, 0.2812, 0.6941, 0.25, 0.5924, 0.25, 0.5, 0.25, 0.5, 0.25, 0.5924, 0.2188, 0.6941, 0.2188, 0.6248, 0.2188, 0.6248, 0.2188, 0.6941, 0.1875, 0.5924, 0.1875, 0.5, 0.1875, 0.5, 0.1875, 0.5924, 0.1562, 0.6941, 0.1562, 0.6248, 0.1562, 0.6248, 0.1562, 0.6941, 0.125, 0.5924, 0.125, 0.5, 0.125, 0.5, 0.125, 0.5924, 0.09375, 0.6941, 0.09375, 0.6248, 0.09375, 0.6248, 0.09375, 0.6941, 0.0625, 0.5924, 0.0625, 0.5, 0.0625, 0.5, 0.0625, 0.5924, 0.03125, 0.6941, 0.03125, 0.6248, 0.03125, 0.6248, 0.03125, 0.6941, 0.0, 0.5924, 0.0, 0.5])
me_cylinder_009.update()

# ---- objects
ob_cylinder = bpy.data.objects.new('Cylinder', me_cylinder)
ob_cylinder_001 = bpy.data.objects.new('Cylinder.001', me_cylinder_001)
ob_cylinder_002 = bpy.data.objects.new('Cylinder.002', me_cylinder_002)
ob_cylinder_004 = bpy.data.objects.new('Cylinder.004', me_cylinder_004)
ob_cylinder_006 = bpy.data.objects.new('Cylinder.006', me_cylinder_006)
ob_cylinder_007 = bpy.data.objects.new('Cylinder.007', me_cylinder_007)
ob_cylinder_003 = bpy.data.objects.new('Cylinder.003', me_cylinder_009)

# ---- transforms, parenting, visibility, modifiers, constraints
ob_cylinder.location = (0.0, 0.0, 1.051)
ob_cylinder_001.location = (0.1866, -0.03102, 4.972)
ob_cylinder_001.rotation_euler = (1.396e-09, -0.1436, -1.942e-08)
_m = ob_cylinder_001.modifiers.new('Solidify', 'SOLIDIFY')
_m.thickness = 0.27
ob_cylinder_002.location = (0.331, -0.03102, 3.625)
ob_cylinder_002.rotation_euler = (2.623e-10, -0.06244, -8.4e-09)
_m = ob_cylinder_002.modifiers.new('Solidify', 'SOLIDIFY')
_m.thickness = 0.27
ob_cylinder_004.location = (-0.5485, -0.03102, 7.125)
ob_cylinder_004.rotation_euler = (1.396e-09, -0.1436, -1.942e-08)
_m = ob_cylinder_004.modifiers.new('Solidify', 'SOLIDIFY')
_m.thickness = 0.27
ob_cylinder_006.location = (-0.8457, -0.03102, 9.198)
ob_cylinder_006.rotation_euler = (1.396e-09, -0.1436, -1.942e-08)
_m = ob_cylinder_006.modifiers.new('Solidify', 'SOLIDIFY')
_m.thickness = 0.27
ob_cylinder_007.location = (-1.413, -0.03102, 10.38)
ob_cylinder_007.rotation_euler = (3.674e-09, -0.2312, -3.163e-08)
_m = ob_cylinder_007.modifiers.new('Solidify', 'SOLIDIFY')
_m.thickness = 0.27
ob_cylinder_003.location = (-2.455, -0.4389, 11.92)
ob_cylinder_003.rotation_euler = (3.674e-09, -0.2312, -3.163e-08)
_m = ob_cylinder_003.modifiers.new('Solidify', 'SOLIDIFY')
_m.thickness = 0.17

# ---- collection membership
col_collection.objects.link(ob_cylinder)
col_collection.objects.link(ob_cylinder_001)
col_collection.objects.link(ob_cylinder_002)
col_collection.objects.link(ob_cylinder_004)
col_collection.objects.link(ob_cylinder_006)
col_collection.objects.link(ob_cylinder_007)
col_collection.objects.link(ob_cylinder_003)

# ---- scene / render settings (as saved in the file)
scene.frame_start = 1; scene.frame_end = 248; scene.frame_set(1)
scene.render.engine = 'BLENDER_EEVEE_NEXT'
scene.cycles.sampling_pattern = 'TABULATED_SOBOL'
scene.eevee.taa_samples = 5
scene.eevee.taa_render_samples = 51
bpy.context.view_layer.update()

# ---- added for rendering (the .blend has no active camera and no usable light): camera, sun
cam_auto = bpy.data.cameras.new('AutoCamera')
cam_auto.lens = 50.0
cam_auto.sensor_width = 36.0
cam_auto.clip_end = 1000.0
ob_auto_camera = bpy.data.objects.new('AutoCamera', cam_auto)
scene.collection.objects.link(ob_auto_camera)
ob_auto_camera.location = (14.3651, -18.0474, 19.1509)
ob_auto_camera.rotation_euler = (1.09748, -7.21219e-08, 0.694738)
scene.camera = ob_auto_camera
light_auto_sun = bpy.data.lights.new('AutoSun', 'SUN')
light_auto_sun.energy = 3.0
light_auto_sun.angle = 0.0523599
ob_auto_sun = bpy.data.objects.new('AutoSun', light_auto_sun)
scene.collection.objects.link(ob_auto_sun)
ob_auto_sun.rotation_euler = (0.872665, 0.174533, 0.523599)
bpy.context.view_layer.update()
